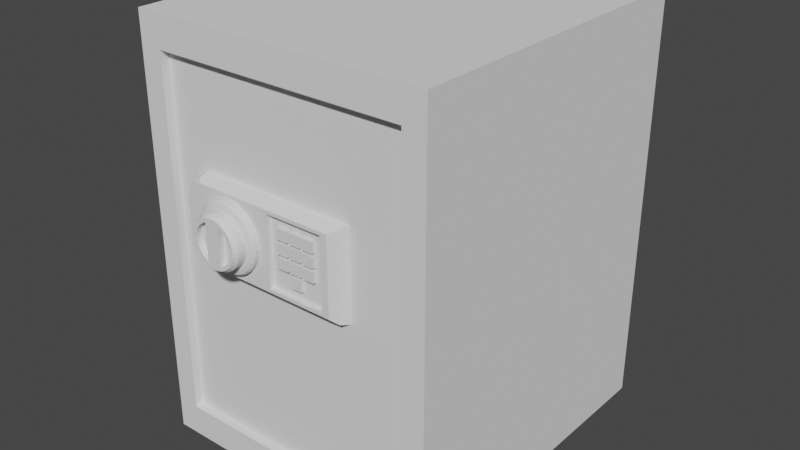 # Source: Safe.blend  (saved by Blender 3.4.6; exported with 4.5.12 LTS)
import bpy
from mathutils import Matrix  # noqa: F401  (used for matrix-valued properties, if any)

bpy.ops.wm.read_factory_settings(use_empty=True)
scene = bpy.context.scene
scene.name = 'Scene'

# ---- collections
col_collection = bpy.data.collections.new('Collection'); scene.collection.children.link(col_collection)

# ---- world
world_world = bpy.data.worlds.new('World'); scene.world = world_world
world_world.use_nodes = True; world_world.node_tree.nodes.clear()
_N = world_world.node_tree.nodes; _L = world_world.node_tree.links
n0 = _N.new('ShaderNodeOutputWorld'); n0.name = 'World Output'; n0.location = (300, 300)
n1 = _N.new('ShaderNodeBackground'); n1.name = 'Background'; n1.location = (10, 300)
n1.inputs[0].default_value = (0.05088, 0.05088, 0.05088, 1.0)
_L.new(n1.outputs[0], n0.inputs[0])
n0.is_active_output = True
world_world.color = (0.05088, 0.05088, 0.05088)
world_world.use_sun_shadow = False
world_world.sun_shadow_jitter_overblur = 0.0

# ---- meshes
me_body = bpy.data.meshes.new('body')
me_body.from_pydata([(-0.1778, 0.0, 0.0022), (-0.1778, 0.0, 0.4971), (-0.1778, 0.3893, 0.0022), (-0.1778, 0.3893, 0.4971), (0.1778, 0.0, 0.0022), (0.1778, 0.0, 0.4971), (0.1778, 0.3893, 0.0022), (0.1778, 0.3893, 0.4971), (-0.1511, 0.0, 0.03932), (-0.1511, 0.0, 0.46), (0.1511, 0.0, 0.46), (0.1511, 0.0, 0.03932), (-0.1511, 0.025, 0.03932), (-0.1511, 0.025, 0.46), (0.1511, 0.025, 0.46), (0.1511, 0.025, 0.03932), (-0.1511, 0.35, 0.03932), (-0.1511, 0.35, 0.46), (0.1511, 0.35, 0.46), (0.1511, 0.35, 0.03932)], [], [(0, 1, 3, 2), (2, 3, 7, 6), (6, 7, 5, 4), (1, 0, 8, 9), (2, 6, 4, 0), (7, 3, 1, 5), (9, 8, 12, 13), (0, 4, 11, 8), (5, 1, 9, 10), (4, 5, 10, 11), (10, 9, 13, 14), (11, 10, 14, 15), (8, 11, 15, 12), (14, 13, 17, 18), (15, 14, 18, 19), (12, 15, 19, 16), (13, 12, 16, 17), (16, 19, 18, 17)])
_uv = me_body.uv_layers.new(name='UVMap')
_uv.uv.foreach_set('vector', [0.375, 0.0, 0.625, 0.0, 0.625, 0.25, 0.375, 0.25, 0.125, 0.5, 0.875, 0.5, 0.625, 0.5, 0.375, 0.5, 0.375, 0.5, 0.625, 0.5, 0.625, 0.75, 0.375, 0.75, 0.625, 0.0, 0.375, 0.0, 0.375, 0.0, 0.625, 0.0, 0.125, 0.5, 0.375, 0.5, 0.375, 0.75, 0.125, 0.75, 0.625, 0.5, 0.875, 0.5, 0.875, 0.75, 0.625, 0.75, 0.625, 0.0, 0.375, 0.0, 0.375, 0.0, 0.625, 0.0, 0.125, 0.75, 0.375, 0.75, 0.375, 0.75, 0.125, 0.75, 0.625, 0.75, 0.875, 0.75, 0.875, 0.75, 0.625, 0.75, 0.375, 0.75, 0.625, 0.75, 0.625, 0.75, 0.375, 0.75, 0.625, 0.75, 0.875, 0.75, 0.875, 0.75, 0.625, 0.75, 0.375, 0.75, 0.625, 0.75, 0.625, 0.75, 0.375, 0.75, 0.125, 0.75, 0.375, 0.75, 0.375, 0.75, 0.125, 0.75, 0.625, 0.75, 0.875, 0.75, 0.875, 0.75, 0.625, 0.75, 0.375, 0.75, 0.625, 0.75, 0.625, 0.75, 0.375, 0.75, 0.125, 0.75, 0.375, 0.75, 0.375, 0.75, 0.125, 0.75, 0.625, 0.0, 0.375, 0.0, 0.375, 0.0, 0.625, 0.0, 0.125, 0.75, 0.375, 0.75, 0.625, 0.75, 0.875, 0.75])
me_body.update()
me_door = bpy.data.meshes.new('door')
me_door.from_pydata([(-0.3023, 0.0, -0.2103), (-0.3023, 0.0, 0.2103), (0.0, 0.0, 0.2103), (0.0, 0.0, -0.2103), (-0.3023, 0.05, -0.2103), (-0.3023, 0.05, 0.2103), (0.0, 0.05, 0.2103), (0.0, 0.05, -0.2103), (0.0, 0.0, 0.0)], [], [(7, 4, 5, 6), (3, 7, 6, 2, 8), (0, 4, 7, 3), (1, 5, 4, 0), (2, 6, 5, 1), (0, 3, 8, 2, 1)])
_uv = me_door.uv_layers.new(name='UVMap')
_uv.uv.foreach_set('vector', [0.375, 0.75, 0.375, 1.0, 0.625, 1.0, 0.625, 0.75, 0.375, 0.75, 0.375, 0.75, 0.625, 0.75, 0.625, 0.75, 0.5, 0.75, 0.375, 1.0, 0.375, 1.0, 0.375, 0.75, 0.375, 0.75, 0.625, 1.0, 0.625, 1.0, 0.375, 1.0, 0.375, 1.0, 0.625, 0.75, 0.625, 0.75, 0.625, 1.0, 0.625, 1.0, 0.375, 1.0, 0.375, 0.75, 0.5, 0.75, 0.625, 0.75, 0.625, 1.0])
me_door.update()
me_control_panel = bpy.data.meshes.new('control_panel')
me_control_panel.from_pydata([(-0.07217, 0.008321, -0.04783), (-0.07217, 0.008321, 0.04783), (0.09809, 0.008321, -0.04783), (0.09809, 0.008321, 0.04783), (-0.08589, -0.001679, -0.03408), (-0.08114, -0.001679, -0.03976), (-0.08589, -0.001679, 0.03408), (-0.08717, 0.008321, 0.03587), (-0.08827, -0.001679, 0.0284), (0.09386, -0.001679, 0.04544), (-0.08717, 0.008321, -0.03587), (-0.08217, 0.008321, 0.04185), (0.09386, -0.001679, -0.04544), (-0.07164, -0.001679, -0.04544), (-0.08967, 0.008321, -0.0299), (-0.08967, 0.008321, 0.0299), (-0.07164, -0.001679, 0.04544), (-0.08114, -0.001679, 0.03976), (-0.08217, 0.008321, -0.04185), (-0.08827, -0.001679, -0.0284), (-0.08346, -0.006679, -0.03067), (-0.0856, -0.006679, -0.02556), (-0.08346, -0.006679, 0.03067), (-0.07919, -0.006679, 0.03578), (-0.0856, -0.006679, 0.02556), (0.08581, -0.006679, 0.0409), (-0.07064, -0.006679, 0.0409), (-0.07064, -0.006679, -0.0409), (0.08581, -0.006679, -0.0409), (-0.07919, -0.006679, -0.03578), (-0.07064, -0.006679, -1.49e-08), (0.007586, -0.006679, 0.0409), (0.007586, -0.006679, -0.0409), (0.01541, -0.006679, -0.03726), (0.07799, -0.006679, -0.03726), (0.07799, -0.006679, 0.03726), (0.01541, -0.006679, 0.03726), (0.01541, -0.001679, -0.03726), (0.07799, -0.001679, -0.03726), (0.07799, -0.001679, 0.03726), (0.01541, -0.001679, 0.03726), (0.02167, -0.001679, -0.03072), (0.07173, -0.001679, -0.03072), (0.07173, -0.001679, 0.03072), (0.02167, -0.001679, 0.03072), (-0.07064, -0.006679, 0.0409), (-0.07064, -0.006679, -0.0409), (-0.07064, -0.006679, 2.98e-07), (0.007586, -0.006679, 0.0409), (0.007586, -0.006679, -0.0409)], [], [(13, 12, 28, 32, 27), (3, 1, 16, 9), (15, 14, 19, 8), (2, 3, 9, 12), (10, 18, 5, 4), (1, 11, 17, 16), (7, 15, 8, 6), (14, 10, 4, 19), (11, 7, 6, 17), (18, 0, 13, 5), (0, 2, 12, 13), (5, 13, 27, 29), (16, 17, 23, 26), (12, 9, 25, 28), (6, 8, 24, 22), (8, 19, 21, 24), (19, 4, 20, 21), (9, 16, 26, 31, 25), (4, 5, 29, 20), (17, 6, 22, 23), (26, 23, 30), (23, 22, 30), (22, 24, 30), (24, 21, 30), (21, 20, 30), (20, 29, 30), (27, 30, 29), (28, 25, 35, 34), (35, 36, 40, 39), (32, 28, 34, 33), (31, 32, 33, 36), (25, 31, 36, 35), (40, 37, 41, 44), (33, 34, 38, 37), (36, 33, 37, 40), (34, 35, 39, 38), (38, 39, 43, 42), (39, 40, 44, 43), (37, 38, 42, 41), (48, 45, 47, 46, 49)])
_uv = me_control_panel.uv_layers.new(name='UVMap')
_uv.uv.foreach_set('vector', [0.0, 0.0, 0.0, 0.0, 0.0, 0.0, 0.0, 0.0, 0.0, 0.0, 0.0, 0.0, 0.0, 0.0, 0.0, 0.0, 0.0, 0.0, 0.0, 0.0, 0.0, 0.0, 0.0, 0.0, 0.0, 0.0, 0.0, 0.0, 0.0, 0.0, 0.0, 0.0, 0.0, 0.0, 0.0, 0.0, 0.0, 0.0, 0.0, 0.0, 0.0, 0.0, 0.0, 0.0, 0.0, 0.0, 0.0, 0.0, 0.0, 0.0, 0.0, 0.0, 0.0, 0.0, 0.0, 0.0, 0.0, 0.0, 0.0, 0.0, 0.0, 0.0, 0.0, 0.0, 0.0, 0.0, 0.0, 0.0, 0.0, 0.0, 0.0, 0.0, 0.0, 0.0, 0.0, 0.0, 0.0, 0.0, 0.0, 0.0, 0.0, 0.0, 0.0, 0.0, 0.0, 0.0, 0.0, 0.0, 0.0, 0.0, 0.0, 0.0, 0.0, 0.0, 0.0, 0.0, 0.0, 0.0, 0.0, 0.0, 0.0, 0.0, 0.0, 0.0, 0.0, 0.0, 0.0, 0.0, 0.0, 0.0, 0.0, 0.0, 0.0, 0.0, 0.0, 0.0, 0.0, 0.0, 0.0, 0.0, 0.0, 0.0, 0.0, 0.0, 0.0, 0.0, 0.0, 0.0, 0.0, 0.0, 0.0, 0.0, 0.0, 0.0, 0.0, 0.0, 0.0, 0.0, 0.0, 0.0, 0.0, 0.0, 0.0, 0.0, 0.0, 0.0, 0.0, 0.0, 0.0, 0.0, 0.0, 0.0, 0.0, 0.0, 0.0, 0.0, 0.0, 0.0, 0.0, 0.0, 0.0, 0.0, 0.0, 0.0, 0.0, 0.0, 0.0, 0.0, 0.0, 0.0, 0.0, 0.0, 0.0, 0.0, 0.0, 0.0, 0.0, 0.0, 0.0, 0.0, 0.0, 0.0, 0.0, 0.0, 0.0, 0.0, 0.0, 0.0, 0.0, 0.0, 0.0, 0.0, 0.0, 0.0, 0.0, 0.0, 0.0, 0.0, 0.0, 0.0, 0.0, 0.0, 0.0, 0.0, 0.0, 0.0, 0.0, 0.0, 0.0, 0.0, 0.0, 0.0, 0.0, 0.0, 0.0, 0.0, 0.0, 0.0, 0.0, 0.0, 0.0, 0.0, 0.0, 0.0, 0.0, 0.0, 0.0, 0.0, 0.0, 0.0, 0.0, 0.0, 0.0, 0.0, 0.0, 0.0, 0.0, 0.0, 0.0, 0.0, 0.0, 0.0, 0.0, 0.0, 0.0, 0.0, 0.0, 0.0, 0.0, 0.0, 0.0, 0.0, 0.0, 0.0, 0.0, 0.0, 0.0, 0.0, 0.0, 0.0, 0.0, 0.0, 0.0, 0.0, 0.0, 0.0, 0.0, 0.0, 0.0, 0.0, 0.0, 0.0, 0.0, 0.0, 0.0, 0.0, 0.0, 0.0, 0.0, 0.0, 0.0, 0.0, 0.0, 0.0, 0.0, 0.0, 0.0, 0.0, 0.0, 0.0, 0.0, 0.0, 0.0, 0.0, 0.0, 0.0, 0.0, 0.0, 0.0, 0.0, 0.0, 0.0, 0.0, 0.0, 0.0, 0.0, 0.0, 0.0, 0.0, 0.0, 0.0, 0.0])
me_control_panel.update()
me_numpad = bpy.data.meshes.new('numpad')
me_numpad.from_pydata([(-0.02503, -1.863e-09, -0.02807), (0.02503, -1.863e-09, -0.02807), (0.02503, -1.863e-09, 0.03337), (-0.02503, -1.863e-09, 0.03337), (-0.02093, -1.863e-09, -0.02807), (-0.01502, -1.863e-09, -0.02807), (-0.009104, -1.863e-09, -0.02807), (-0.005915, -1.863e-09, -0.02807), (2.98e-08, -1.863e-09, -0.02807), (0.005915, -1.863e-09, -0.02807), (0.009104, -1.863e-09, -0.02807), (0.01502, -1.863e-09, -0.02807), (0.02093, -1.863e-09, -0.02807), (0.02093, -1.863e-09, 0.03337), (0.01502, -1.863e-09, 0.03337), (0.009104, -1.863e-09, 0.03337), (0.005915, -1.863e-09, 0.03337), (4.47e-08, -1.863e-09, 0.03337), (-0.005915, -1.863e-09, 0.03337), (-0.009103, -1.863e-09, 0.03337), (-0.01502, -1.863e-09, 0.03337), (-0.02093, -1.863e-09, 0.03337), (0.02503, -1.863e-09, -0.01354), (0.02503, -1.863e-09, -0.01037), (0.02503, -1.863e-09, -0.004705), (0.02503, -1.863e-09, 0.000963), (0.02503, -1.863e-09, 0.003904), (0.02503, -1.863e-09, 0.009572), (0.02503, -1.863e-09, 0.01524), (0.02503, -1.863e-09, 0.01818), (0.02503, -1.863e-09, 0.02385), (0.02503, -1.863e-09, 0.02952), (-0.02503, -1.863e-09, 0.02952), (-0.02503, -1.863e-09, 0.02385), (-0.02503, -1.863e-09, 0.01818), (-0.02503, -1.863e-09, 0.01524), (-0.02503, -1.863e-09, 0.009572), (-0.02503, -1.863e-09, 0.003904), (-0.02503, -1.863e-09, 0.000963), (-0.02503, -1.863e-09, -0.004705), (-0.02503, -1.863e-09, -0.01037), (-0.02503, -1.863e-09, -0.01354), (-0.02093, -1.863e-09, -0.01354), (-0.02093, -1.863e-09, -0.01037), (-0.02093, -1.863e-09, -0.004705), (-0.02093, -1.863e-09, 0.000963), (-0.02093, -1.863e-09, 0.003904), (-0.02093, -1.863e-09, 0.009572), (-0.02093, -1.863e-09, 0.01524), (-0.02093, -1.863e-09, 0.01818), (-0.02093, -1.863e-09, 0.02385), (-0.02093, -1.863e-09, 0.02952), (-0.01502, -1.863e-09, -0.01354), (-0.01502, -1.863e-09, -0.01037), (-0.01502, -1.863e-09, 0.000963), (-0.01502, -1.863e-09, 0.003904), (-0.01502, -1.863e-09, 0.01524), (-0.01502, -1.863e-09, 0.01818), (-0.01502, -1.863e-09, 0.02952), (-0.009104, -1.863e-09, -0.01354), (-0.009104, -1.863e-09, -0.01037), (-0.009104, -1.863e-09, -0.004705), (-0.009104, -1.863e-09, 0.000963), (-0.009104, -1.863e-09, 0.003904), (-0.009104, -1.863e-09, 0.009572), (-0.009104, -1.863e-09, 0.01524), (-0.009104, -1.863e-09, 0.01818), (-0.009103, -1.863e-09, 0.02385), (-0.009103, -1.863e-09, 0.02952), (-0.005915, -1.863e-09, -0.01354), (-0.005915, -1.863e-09, -0.01037), (-0.005915, -1.863e-09, -0.004705), (-0.005915, -1.863e-09, 0.000963), (-0.005915, -1.863e-09, 0.003904), (-0.005915, -1.863e-09, 0.009572), (-0.005915, -1.863e-09, 0.01524), (-0.005915, -1.863e-09, 0.01818), (-0.005915, -1.863e-09, 0.02385), (-0.005915, -1.863e-09, 0.02952), (2.98e-08, -1.863e-09, -0.01354), (2.98e-08, -1.863e-09, -0.01037), (2.98e-08, -1.863e-09, 0.000963), (2.98e-08, -1.863e-09, 0.003904), (2.98e-08, -1.863e-09, 0.01524), (2.98e-08, -1.863e-09, 0.01818), (4.47e-08, -1.863e-09, 0.02952), (0.005915, -1.863e-09, -0.01354), (0.005915, -1.863e-09, -0.01037), (0.005915, -1.863e-09, -0.004705), (0.005915, -1.863e-09, 0.000963), (0.005915, -1.863e-09, 0.003904), (0.005915, -1.863e-09, 0.009572), (0.005915, -1.863e-09, 0.01524), (0.005915, -1.863e-09, 0.01818), (0.005915, -1.863e-09, 0.02385), (0.005915, -1.863e-09, 0.02952), (0.009104, -1.863e-09, -0.01354), (0.009104, -1.863e-09, -0.01037), (0.009104, -1.863e-09, -0.004705), (0.009104, -1.863e-09, 0.000963), (0.009104, -1.863e-09, 0.003904), (0.009104, -1.863e-09, 0.009572), (0.009104, -1.863e-09, 0.01524), (0.009104, -1.863e-09, 0.01818), (0.009104, -1.863e-09, 0.02385), (0.009104, -1.863e-09, 0.02952), (0.01502, -1.863e-09, -0.01354), (0.01502, -1.863e-09, -0.01037), (0.01502, -1.863e-09, 0.000963), (0.01502, -1.863e-09, 0.003904), (0.01502, -1.863e-09, 0.01524), (0.01502, -1.863e-09, 0.01818), (0.01502, -1.863e-09, 0.02952), (0.02093, -1.863e-09, -0.01354), (0.02093, -1.863e-09, -0.01037), (0.02093, -1.863e-09, -0.004705), (0.02093, -1.863e-09, 0.000963), (0.02093, -1.863e-09, 0.003904), (0.02093, -1.863e-09, 0.009572), (0.02093, -1.863e-09, 0.01524), (0.02093, -1.863e-09, 0.01818), (0.02093, -1.863e-09, 0.02385), (0.02093, -1.863e-09, 0.02952), (-0.02503, -1.863e-09, -0.01914), (-0.02503, -1.863e-09, -0.02497), (0.02503, -1.863e-09, -0.02497), (0.02503, -1.863e-09, -0.01914), (-0.02093, -1.863e-09, -0.02497), (-0.02093, -1.863e-09, -0.01914), (-0.01502, -1.863e-09, -0.02497), (-0.009104, -1.863e-09, -0.02497), (-0.009104, -1.863e-09, -0.01914), (-0.005915, -1.863e-09, -0.02497), (-0.005915, -1.863e-09, -0.01914), (2.98e-08, -1.863e-09, -0.02497), (0.005915, -1.863e-09, -0.02497), (0.005915, -1.863e-09, -0.01914), (0.009104, -1.863e-09, -0.02497), (0.009104, -1.863e-09, -0.01914), (0.01502, -1.863e-09, -0.02497), (0.02093, -1.863e-09, -0.02497), (0.02093, -1.863e-09, -0.01914)], [], [(122, 31, 2, 13), (32, 51, 21, 3), (51, 58, 20, 21), (58, 68, 19, 20), (68, 78, 18, 19), (78, 85, 17, 18), (85, 95, 16, 17), (95, 105, 15, 16), (105, 112, 14, 15), (112, 122, 13, 14), (106, 113, 114, 107), (108, 116, 117, 109), (110, 119, 120, 111), (96, 106, 107, 97), (99, 108, 109, 100), (102, 110, 111, 103), (136, 138, 96, 86), (86, 96, 97, 87), (87, 97, 98, 88), (88, 98, 99, 89), (89, 99, 100, 90), (90, 100, 101, 91), (91, 101, 102, 92), (92, 102, 103, 93), (93, 103, 104, 94), (94, 104, 105, 95), (79, 86, 87, 80), (81, 89, 90, 82), (83, 92, 93, 84), (69, 79, 80, 70), (72, 81, 82, 73), (75, 83, 84, 76), (131, 133, 69, 59), (59, 69, 70, 60), (60, 70, 71, 61), (61, 71, 72, 62), (62, 72, 73, 63), (63, 73, 74, 64), (64, 74, 75, 65), (65, 75, 76, 66), (66, 76, 77, 67), (67, 77, 78, 68), (52, 59, 60, 53), (54, 62, 63, 55), (56, 65, 66, 57), (42, 52, 53, 43), (45, 54, 55, 46), (48, 56, 57, 49), (123, 128, 42, 41), (41, 42, 43, 40), (40, 43, 44, 39), (39, 44, 45, 38), (38, 45, 46, 37), (37, 46, 47, 36), (36, 47, 48, 35), (35, 48, 49, 34), (34, 49, 50, 33), (33, 50, 51, 32), (141, 126, 22, 113), (113, 22, 23, 114), (114, 23, 24, 115), (115, 24, 25, 116), (116, 25, 26, 117), (117, 26, 27, 118), (118, 27, 28, 119), (119, 28, 29, 120), (120, 29, 30, 121), (121, 30, 31, 122), (12, 1, 125, 140), (140, 125, 126, 141), (0, 4, 127, 124), (124, 127, 128, 123), (4, 5, 129, 127), (5, 6, 130, 129), (6, 7, 132, 130), (130, 132, 133, 131), (7, 8, 134, 132), (8, 9, 135, 134), (9, 10, 137, 135), (135, 137, 138, 136), (10, 11, 139, 137), (11, 12, 140, 139), (42, 128, 127, 129, 130, 131, 59, 52), (96, 138, 137, 139, 140, 141, 113, 106)])
_uv = me_numpad.uv_layers.new(name='UVMap')
_uv.uv.foreach_set('vector', [0.0, 0.0, 0.0, 0.0, 0.0, 0.0, 0.0, 0.0, 0.0, 0.0, 0.0, 0.0, 0.0, 0.0, 0.0, 0.0, 0.0, 0.0, 0.0, 0.0, 0.0, 0.0, 0.0, 0.0, 0.0, 0.0, 0.0, 0.0, 0.0, 0.0, 0.0, 0.0, 0.0, 0.0, 0.0, 0.0, 0.0, 0.0, 0.0, 0.0, 0.0, 0.0, 0.0, 0.0, 0.0, 0.0, 0.0, 0.0, 0.0, 0.0, 0.0, 0.0, 0.0, 0.0, 0.0, 0.0, 0.0, 0.0, 0.0, 0.0, 0.0, 0.0, 0.0, 0.0, 0.0, 0.0, 0.0, 0.0, 0.0, 0.0, 0.0, 0.0, 0.0, 0.0, 0.0, 0.0, 0.0, 0.0, 0.0, 0.0, 0.0, 0.0, 0.0, 0.0, 0.0, 0.0, 0.0, 0.0, 0.0, 0.0, 0.0, 0.0, 0.0, 0.0, 0.0, 0.0, 0.0, 0.0, 0.0, 0.0, 0.0, 0.0, 0.0, 0.0, 0.0, 0.0, 0.0, 0.0, 0.0, 0.0, 0.0, 0.0, 0.0, 0.0, 0.0, 0.0, 0.0, 0.0, 0.0, 0.0, 0.0, 0.0, 0.0, 0.0, 0.0, 0.0, 0.0, 0.0, 0.0, 0.0, 0.0, 0.0, 0.0, 0.0, 0.0, 0.0, 0.0, 0.0, 0.0, 0.0, 0.0, 0.0, 0.0, 0.0, 0.0, 0.0, 0.0, 0.0, 0.0, 0.0, 0.0, 0.0, 0.0, 0.0, 0.0, 0.0, 0.0, 0.0, 0.0, 0.0, 0.0, 0.0, 0.0, 0.0, 0.0, 0.0, 0.0, 0.0, 0.0, 0.0, 0.0, 0.0, 0.0, 0.0, 0.0, 0.0, 0.0, 0.0, 0.0, 0.0, 0.0, 0.0, 0.0, 0.0, 0.0, 0.0, 0.0, 0.0, 0.0, 0.0, 0.0, 0.0, 0.0, 0.0, 0.0, 0.0, 0.0, 0.0, 0.0, 0.0, 0.0, 0.0, 0.0, 0.0, 0.0, 0.0, 0.0, 0.0, 0.0, 0.0, 0.0, 0.0, 0.0, 0.0, 0.0, 0.0, 0.0, 0.0, 0.0, 0.0, 0.0, 0.0, 0.0, 0.0, 0.0, 0.0, 0.0, 0.0, 0.0, 0.0, 0.0, 0.0, 0.0, 0.0, 0.0, 0.0, 0.0, 0.0, 0.0, 0.0, 0.0, 0.0, 0.0, 0.0, 0.0, 0.0, 0.0, 0.0, 0.0, 0.0, 0.0, 0.0, 0.0, 0.0, 0.0, 0.0, 0.0, 0.0, 0.0, 0.0, 0.0, 0.0, 0.0, 0.0, 0.0, 0.0, 0.0, 0.0, 0.0, 0.0, 0.0, 0.0, 0.0, 0.0, 0.0, 0.0, 0.0, 0.0, 0.0, 0.0, 0.0, 0.0, 0.0, 0.0, 0.0, 0.0, 0.0, 0.0, 0.0, 0.0, 0.0, 0.0, 0.0, 0.0, 0.0, 0.0, 0.0, 0.0, 0.0, 0.0, 0.0, 0.0, 0.0, 0.0, 0.0, 0.0, 0.0, 0.0, 0.0, 0.0, 0.0, 0.0, 0.0, 0.0, 0.0, 0.0, 0.0, 0.0, 0.0, 0.0, 0.0, 0.0, 0.0, 0.0, 0.0, 0.0, 0.0, 0.0, 0.0, 0.0, 0.0, 0.0, 0.0, 0.0, 0.0, 0.0, 0.0, 0.0, 0.0, 0.0, 0.0, 0.0, 0.0, 0.0, 0.0, 0.0, 0.0, 0.0, 0.0, 0.0, 0.0, 0.0, 0.0, 0.0, 0.0, 0.0, 0.0, 0.0, 0.0, 0.0, 0.0, 0.0, 0.0, 0.0, 0.0, 0.0, 0.0, 0.0, 0.0, 0.0, 0.0, 0.0, 0.0, 0.0, 0.0, 0.0, 0.0, 0.0, 0.0, 0.0, 0.0, 0.0, 0.0, 0.0, 0.0, 0.0, 0.0, 0.0, 0.0, 0.0, 0.0, 0.0, 0.0, 0.0, 0.0, 0.0, 0.0, 0.0, 0.0, 0.0, 0.0, 0.0, 0.0, 0.0, 0.0, 0.0, 0.0, 0.0, 0.0, 0.0, 0.0, 0.0, 0.0, 0.0, 0.0, 0.0, 0.0, 0.0, 0.0, 0.0, 0.0, 0.0, 0.0, 0.0, 0.0, 0.0, 0.0, 0.0, 0.0, 0.0, 0.0, 0.0, 0.0, 0.0, 0.0, 0.0, 0.0, 0.0, 0.0, 0.0, 0.0, 0.0, 0.0, 0.0, 0.0, 0.0, 0.0, 0.0, 0.0, 0.0, 0.0, 0.0, 0.0, 0.0, 0.0, 0.0, 0.0, 0.0, 0.0, 0.0, 0.0, 0.0, 0.0, 0.0, 0.0, 0.0, 0.0, 0.0, 0.0, 0.0, 0.0, 0.0, 0.0, 0.0, 0.0, 0.0, 0.0, 0.0, 0.0, 0.0, 0.0, 0.0, 0.0, 0.0, 0.0, 0.0, 0.0, 0.0, 0.0, 0.0, 0.0, 0.0, 0.0, 0.0, 0.0, 0.0, 0.0, 0.0, 0.0, 0.0, 0.0, 0.0, 0.0, 0.0, 0.0, 0.0, 0.0, 0.0, 0.0, 0.0, 0.0, 0.0, 0.0, 0.0, 0.0, 0.0, 0.0, 0.0, 0.0, 0.0, 0.0, 0.0, 0.0, 0.0, 0.0, 0.0, 0.0, 0.0, 0.0, 0.0, 0.0, 0.0, 0.0, 0.0, 0.0, 0.0, 0.0, 0.0, 0.0, 0.0, 0.0, 0.0, 0.0, 0.0, 0.0, 0.0, 0.0, 0.0, 0.0, 0.0, 0.0, 0.0, 0.0, 0.0, 0.0, 0.0, 0.0, 0.0, 0.0, 0.0, 0.0, 0.0, 0.0, 0.0, 0.0, 0.0, 0.0, 0.0, 0.0, 0.0, 0.0, 0.0, 0.0, 0.0, 0.0, 0.0, 0.0, 0.0, 0.0, 0.0, 0.0, 0.0, 0.0, 0.0, 0.0, 0.0, 0.0, 0.0, 0.0, 0.0, 0.0, 0.0, 0.0, 0.0, 0.0, 0.0, 0.0, 0.0, 0.0, 0.0, 0.0, 0.0, 0.0, 0.0, 0.0, 0.0, 0.0, 0.0, 0.0, 0.0, 0.0, 0.0, 0.0, 0.0, 0.0, 0.0, 0.0, 0.0, 0.0, 0.0, 0.0, 0.0, 0.0, 0.0, 0.0, 0.0, 0.0, 0.0, 0.0, 0.0, 0.0, 0.0, 0.0, 0.0, 0.0, 0.0, 0.0, 0.0, 0.0, 0.0, 0.0, 0.0, 0.0, 0.0, 0.0, 0.0, 0.0, 0.0, 0.0, 0.0, 0.0, 0.0, 0.0, 0.0, 0.0, 0.0, 0.0, 0.0, 0.0, 0.0, 0.0, 0.0, 0.0, 0.0, 0.0, 0.0, 0.0, 0.0, 0.0, 0.0, 0.0, 0.0, 0.0, 0.0, 0.0, 0.0, 0.0, 0.0, 0.0, 0.0, 0.0, 0.0, 0.0, 0.0, 0.0, 0.0, 0.0, 0.0])
me_numpad.update()
me_circle = bpy.data.meshes.new('Circle')
me_circle.from_pydata([(0.0, 1.0, 0.0), (-0.1951, 0.9808, 0.0), (-0.3827, 0.9239, 0.0), (-0.5556, 0.8315, 0.0), (-0.7071, 0.7071, 0.0), (-0.8315, 0.5556, 0.0), (-0.9239, 0.3827, 0.0), (-0.9808, 0.1951, 0.0), (-1.0, 0.0, 0.0), (-0.9808, -0.1951, 0.0), (-0.9239, -0.3827, 0.0), (-0.8315, -0.5556, 0.0), (-0.7071, -0.7071, 0.0), (-0.5556, -0.8315, 0.0), (-0.3827, -0.9239, 0.0), (-0.1951, -0.9808, 0.0), (0.0, -1.0, 0.0), (0.1951, -0.9808, 0.0), (0.3827, -0.9239, 0.0), (0.5556, -0.8315, 0.0), (0.7071, -0.7071, 0.0), (0.8315, -0.5556, 0.0), (0.9239, -0.3827, 0.0), (0.9808, -0.1951, 0.0), (1.0, 0.0, 0.0), (0.9808, 0.1951, 0.0), (0.9239, 0.3827, 0.0), (0.8315, 0.5556, 0.0), (0.7071, 0.7071, 0.0), (0.5556, 0.8315, 0.0), (0.3827, 0.9239, 0.0), (0.1951, 0.9808, 0.0), (0.0, 1.0, -0.005), (-0.1951, 0.9808, -0.005), (-0.3827, 0.9239, -0.005), (-0.5556, 0.8315, -0.005), (-0.7071, 0.7071, -0.005), (-0.8315, 0.5556, -0.005), (-0.9239, 0.3827, -0.005), (-0.9808, 0.1951, -0.005), (-1.0, 5.464e-09, -0.005), (-0.9808, -0.1951, -0.005), (-0.9239, -0.3827, -0.005), (-0.8315, -0.5556, -0.005), (-0.7071, -0.7071, -0.005), (-0.5556, -0.8315, -0.005), (-0.3827, -0.9239, -0.005), (-0.1951, -0.9808, -0.005), (0.0, -1.0, -0.005), (0.1951, -0.9808, -0.005), (0.3827, -0.9239, -0.005), (0.5556, -0.8315, -0.005), (0.7071, -0.7071, -0.005), (0.8315, -0.5556, -0.005), (0.9239, -0.3827, -0.005), (0.9808, -0.1951, -0.005), (1.0, 5.464e-09, -0.005), (0.9808, 0.1951, -0.005), (0.9239, 0.3827, -0.005), (0.8315, 0.5556, -0.005), (0.7071, 0.7071, -0.005), (0.5556, 0.8315, -0.005), (0.3827, 0.9239, -0.005), (0.1951, 0.9808, -0.005), (-0.1853, 0.9317, -0.0075), (-1.192e-08, 0.95, -0.0075), (-0.3635, 0.8777, -0.0075), (-0.5278, 0.7899, -0.0075), (-0.6718, 0.6718, -0.0075), (-0.7899, 0.5278, -0.0075), (-0.8777, 0.3635, -0.0075), (-0.9317, 0.1853, -0.0075), (-0.95, -4.135e-09, -0.0075), (-0.9317, -0.1853, -0.0075), (-0.8777, -0.3635, -0.0075), (-0.7899, -0.5278, -0.0075), (-0.6718, -0.6718, -0.0075), (-0.5278, -0.7899, -0.0075), (-0.3635, -0.8777, -0.0075), (-0.1853, -0.9317, -0.0075), (-1.192e-08, -0.95, -0.0075), (0.1853, -0.9317, -0.0075), (0.3635, -0.8777, -0.0075), (0.5278, -0.7899, -0.0075), (0.6718, -0.6718, -0.0075), (0.7899, -0.5278, -0.0075), (0.8777, -0.3635, -0.0075), (0.9317, -0.1853, -0.0075), (0.95, -4.135e-09, -0.0075), (0.9317, 0.1853, -0.0075), (0.8777, 0.3635, -0.0075), (0.7899, 0.5278, -0.0075), (0.6718, 0.6718, -0.0075), (0.5278, 0.7899, -0.0075), (0.3635, 0.8777, -0.0075), (0.1853, 0.9317, -0.0075), (-0.1668, 0.8386, -0.00875), (-2.265e-08, 0.855, -0.00875), (-0.3272, 0.7899, -0.00875), (-0.475, 0.7109, -0.00875), (-0.6046, 0.6046, -0.00875), (-0.7109, 0.475, -0.00875), (-0.7899, 0.3272, -0.00875), (-0.8386, 0.1668, -0.00875), (-0.855, -2.62e-08, -0.00875), (-0.8386, -0.1668, -0.00875), (-0.7899, -0.3272, -0.00875), (-0.7109, -0.475, -0.00875), (-0.6046, -0.6046, -0.00875), (-0.475, -0.7109, -0.00875), (-0.3272, -0.7899, -0.00875), (-0.1668, -0.8386, -0.00875), (-2.265e-08, -0.855, -0.00875), (0.1668, -0.8386, -0.00875), (0.3272, -0.7899, -0.00875), (0.475, -0.7109, -0.00875), (0.6046, -0.6046, -0.00875), (0.7109, -0.475, -0.00875), (0.7899, -0.3272, -0.00875), (0.8386, -0.1668, -0.00875), (0.855, -2.62e-08, -0.00875), (0.8386, 0.1668, -0.00875), (0.7899, 0.3272, -0.00875), (0.7109, 0.475, -0.00875), (0.6046, 0.6046, -0.00875), (0.475, 0.7109, -0.00875), (0.3272, 0.7899, -0.00875), (0.1668, 0.8386, -0.00875), (-0.1501, 0.7547, -0.00875), (-8.464e-09, 0.7695, -0.00875), (-0.2945, 0.7109, -0.00875), (-0.4275, 0.6398, -0.00875), (-0.5441, 0.5441, -0.00875), (-0.6398, 0.4275, -0.00875), (-0.7109, 0.2945, -0.00875), (-0.7547, 0.1501, -0.00875), (-0.7695, -2.358e-08, -0.00875), (-0.7547, -0.1501, -0.00875), (-0.7109, -0.2945, -0.00875), (-0.6398, -0.4275, -0.00875), (-0.5441, -0.5441, -0.00875), (-0.4275, -0.6398, -0.00875), (-0.2945, -0.7109, -0.00875), (-0.1501, -0.7547, -0.00875), (-8.464e-09, -0.7695, -0.00875), (0.1501, -0.7547, -0.00875), (0.2945, -0.7109, -0.00875), (0.4275, -0.6398, -0.00875), (0.5441, -0.5441, -0.00875), (0.6398, -0.4275, -0.00875), (0.7109, -0.2945, -0.00875), (0.7547, -0.1501, -0.00875), (0.7695, -2.358e-08, -0.00875), (0.7547, 0.1501, -0.00875), (0.7109, 0.2945, -0.00875), (0.6398, 0.4275, -0.00875), (0.5441, 0.5441, -0.00875), (0.4275, 0.6398, -0.00875), (0.2945, 0.7109, -0.00875), (0.1501, 0.7547, -0.00875)], [], [(22, 54, 55, 23), (9, 41, 42, 10), (23, 55, 56, 24), (10, 42, 43, 11), (24, 56, 57, 25), (11, 43, 44, 12), (25, 57, 58, 26), (12, 44, 45, 13), (26, 58, 59, 27), (13, 45, 46, 14), (0, 32, 33, 1), (27, 59, 60, 28), (14, 46, 47, 15), (1, 33, 34, 2), (28, 60, 61, 29), (15, 47, 48, 16), (2, 34, 35, 3), (29, 61, 62, 30), (16, 48, 49, 17), (3, 35, 36, 4), (30, 62, 63, 31), (17, 49, 50, 18), (4, 36, 37, 5), (31, 63, 32, 0), (18, 50, 51, 19), (5, 37, 38, 6), (19, 51, 52, 20), (6, 38, 39, 7), (20, 52, 53, 21), (7, 39, 40, 8), (21, 53, 54, 22), (8, 40, 41, 9), (63, 62, 94, 95), (85, 84, 116, 117), (50, 49, 81, 82), (37, 36, 68, 69), (32, 63, 95, 65), (51, 50, 82, 83), (38, 37, 69, 70), (52, 51, 83, 84), (39, 38, 70, 71), (53, 52, 84, 85), (40, 39, 71, 72), (54, 53, 85, 86), (41, 40, 72, 73), (55, 54, 86, 87), (42, 41, 73, 74), (56, 55, 87, 88), (43, 42, 74, 75), (57, 56, 88, 89), (44, 43, 75, 76), (58, 57, 89, 90), (45, 44, 76, 77), (59, 58, 90, 91), (46, 45, 77, 78), (33, 32, 65, 64), (60, 59, 91, 92), (47, 46, 78, 79), (34, 33, 64, 66), (61, 60, 92, 93), (48, 47, 79, 80), (35, 34, 66, 67), (62, 61, 93, 94), (49, 48, 80, 81), (36, 35, 67, 68), (104, 103, 135, 136), (72, 71, 103, 104), (86, 85, 117, 118), (73, 72, 104, 105), (87, 86, 118, 119), (74, 73, 105, 106), (88, 87, 119, 120), (75, 74, 106, 107), (89, 88, 120, 121), (76, 75, 107, 108), (90, 89, 121, 122), (77, 76, 108, 109), (91, 90, 122, 123), (78, 77, 109, 110), (64, 65, 97, 96), (92, 91, 123, 124), (79, 78, 110, 111), (66, 64, 96, 98), (93, 92, 124, 125), (80, 79, 111, 112), (67, 66, 98, 99), (94, 93, 125, 126), (81, 80, 112, 113), (68, 67, 99, 100), (95, 94, 126, 127), (82, 81, 113, 114), (69, 68, 100, 101), (65, 95, 127, 97), (83, 82, 114, 115), (70, 69, 101, 102), (84, 83, 115, 116), (71, 70, 102, 103), (118, 117, 149, 150), (105, 104, 136, 137), (119, 118, 150, 151), (106, 105, 137, 138), (120, 119, 151, 152), (107, 106, 138, 139), (121, 120, 152, 153), (108, 107, 139, 140), (122, 121, 153, 154), (109, 108, 140, 141), (123, 122, 154, 155), (110, 109, 141, 142), (96, 97, 129, 128), (124, 123, 155, 156), (111, 110, 142, 143), (98, 96, 128, 130), (125, 124, 156, 157), (112, 111, 143, 144), (99, 98, 130, 131), (126, 125, 157, 158), (113, 112, 144, 145), (100, 99, 131, 132), (127, 126, 158, 159), (114, 113, 145, 146), (101, 100, 132, 133), (97, 127, 159, 129), (115, 114, 146, 147), (102, 101, 133, 134), (116, 115, 147, 148), (103, 102, 134, 135), (117, 116, 148, 149)])
_uv = me_circle.uv_layers.new(name='UVMap')
_uv.uv.foreach_set('vector', [0.0, 0.0, 0.0, 0.0, 0.0, 0.0, 0.0, 0.0, 0.0, 0.0, 0.0, 0.0, 0.0, 0.0, 0.0, 0.0, 0.0, 0.0, 0.0, 0.0, 0.0, 0.0, 0.0, 0.0, 0.0, 0.0, 0.0, 0.0, 0.0, 0.0, 0.0, 0.0, 0.0, 0.0, 0.0, 0.0, 0.0, 0.0, 0.0, 0.0, 0.0, 0.0, 0.0, 0.0, 0.0, 0.0, 0.0, 0.0, 0.0, 0.0, 0.0, 0.0, 0.0, 0.0, 0.0, 0.0, 0.0, 0.0, 0.0, 0.0, 0.0, 0.0, 0.0, 0.0, 0.0, 0.0, 0.0, 0.0, 0.0, 0.0, 0.0, 0.0, 0.0, 0.0, 0.0, 0.0, 0.0, 0.0, 0.0, 0.0, 0.0, 0.0, 0.0, 0.0, 0.0, 0.0, 0.0, 0.0, 0.0, 0.0, 0.0, 0.0, 0.0, 0.0, 0.0, 0.0, 0.0, 0.0, 0.0, 0.0, 0.0, 0.0, 0.0, 0.0, 0.0, 0.0, 0.0, 0.0, 0.0, 0.0, 0.0, 0.0, 0.0, 0.0, 0.0, 0.0, 0.0, 0.0, 0.0, 0.0, 0.0, 0.0, 0.0, 0.0, 0.0, 0.0, 0.0, 0.0, 0.0, 0.0, 0.0, 0.0, 0.0, 0.0, 0.0, 0.0, 0.0, 0.0, 0.0, 0.0, 0.0, 0.0, 0.0, 0.0, 0.0, 0.0, 0.0, 0.0, 0.0, 0.0, 0.0, 0.0, 0.0, 0.0, 0.0, 0.0, 0.0, 0.0, 0.0, 0.0, 0.0, 0.0, 0.0, 0.0, 0.0, 0.0, 0.0, 0.0, 0.0, 0.0, 0.0, 0.0, 0.0, 0.0, 0.0, 0.0, 0.0, 0.0, 0.0, 0.0, 0.0, 0.0, 0.0, 0.0, 0.0, 0.0, 0.0, 0.0, 0.0, 0.0, 0.0, 0.0, 0.0, 0.0, 0.0, 0.0, 0.0, 0.0, 0.0, 0.0, 0.0, 0.0, 0.0, 0.0, 0.0, 0.0, 0.0, 0.0, 0.0, 0.0, 0.0, 0.0, 0.0, 0.0, 0.0, 0.0, 0.0, 0.0, 0.0, 0.0, 0.0, 0.0, 0.0, 0.0, 0.0, 0.0, 0.0, 0.0, 0.0, 0.0, 0.0, 0.0, 0.0, 0.0, 0.0, 0.0, 0.0, 0.0, 0.0, 0.0, 0.0, 0.0, 0.0, 0.0, 0.0, 0.0, 0.0, 0.0, 0.0, 0.0, 0.0, 0.0, 0.0, 0.0, 0.0, 0.0, 0.0, 0.0, 0.0, 0.0, 0.0, 0.0, 0.0, 0.0, 0.0, 0.0, 0.0, 0.0, 0.0, 0.0, 0.0, 0.0, 0.0, 0.0, 0.0, 0.0, 0.0, 0.0, 0.0, 0.0, 0.0, 0.0, 0.0, 0.0, 0.0, 0.0, 0.0, 0.0, 0.0, 0.0, 0.0, 0.0, 0.0, 0.0, 0.0, 0.0, 0.0, 0.0, 0.0, 0.0, 0.0, 0.0, 0.0, 0.0, 0.0, 0.0, 0.0, 0.0, 0.0, 0.0, 0.0, 0.0, 0.0, 0.0, 0.0, 0.0, 0.0, 0.0, 0.0, 0.0, 0.0, 0.0, 0.0, 0.0, 0.0, 0.0, 0.0, 0.0, 0.0, 0.0, 0.0, 0.0, 0.0, 0.0, 0.0, 0.0, 0.0, 0.0, 0.0, 0.0, 0.0, 0.0, 0.0, 0.0, 0.0, 0.0, 0.0, 0.0, 0.0, 0.0, 0.0, 0.0, 0.0, 0.0, 0.0, 0.0, 0.0, 0.0, 0.0, 0.0, 0.0, 0.0, 0.0, 0.0, 0.0, 0.0, 0.0, 0.0, 0.0, 0.0, 0.0, 0.0, 0.0, 0.0, 0.0, 0.0, 0.0, 0.0, 0.0, 0.0, 0.0, 0.0, 0.0, 0.0, 0.0, 0.0, 0.0, 0.0, 0.0, 0.0, 0.0, 0.0, 0.0, 0.0, 0.0, 0.0, 0.0, 0.0, 0.0, 0.0, 0.0, 0.0, 0.0, 0.0, 0.0, 0.0, 0.0, 0.0, 0.0, 0.0, 0.0, 0.0, 0.0, 0.0, 0.0, 0.0, 0.0, 0.0, 0.0, 0.0, 0.0, 0.0, 0.0, 0.0, 0.0, 0.0, 0.0, 0.0, 0.0, 0.0, 0.0, 0.0, 0.0, 0.0, 0.0, 0.0, 0.0, 0.0, 0.0, 0.0, 0.0, 0.0, 0.0, 0.0, 0.0, 0.0, 0.0, 0.0, 0.0, 0.0, 0.0, 0.0, 0.0, 0.0, 0.0, 0.0, 0.0, 0.0, 0.0, 0.0, 0.0, 0.0, 0.0, 0.0, 0.0, 0.0, 0.0, 0.0, 0.0, 0.0, 0.0, 0.0, 0.0, 0.0, 0.0, 0.0, 0.0, 0.0, 0.0, 0.0, 0.0, 0.0, 0.0, 0.0, 0.0, 0.0, 0.0, 0.0, 0.0, 0.0, 0.0, 0.0, 0.0, 0.0, 0.0, 0.0, 0.0, 0.0, 0.0, 0.0, 0.0, 0.0, 0.0, 0.0, 0.0, 0.0, 0.0, 0.0, 0.0, 0.0, 0.0, 0.0, 0.0, 0.0, 0.0, 0.0, 0.0, 0.0, 0.0, 0.0, 0.0, 0.0, 0.0, 0.0, 0.0, 0.0, 0.0, 0.0, 0.0, 0.0, 0.0, 0.0, 0.0, 0.0, 0.0, 0.0, 0.0, 0.0, 0.0, 0.0, 0.0, 0.0, 0.0, 0.0, 0.0, 0.0, 0.0, 0.0, 0.0, 0.0, 0.0, 0.0, 0.0, 0.0, 0.0, 0.0, 0.0, 0.0, 0.0, 0.0, 0.0, 0.0, 0.0, 0.0, 0.0, 0.0, 0.0, 0.0, 0.0, 0.0, 0.0, 0.0, 0.0, 0.0, 0.0, 0.0, 0.0, 0.0, 0.0, 0.0, 0.0, 0.0, 0.0, 0.0, 0.0, 0.0, 0.0, 0.0, 0.0, 0.0, 0.0, 0.0, 0.0, 0.0, 0.0, 0.0, 0.0, 0.0, 0.0, 0.0, 0.0, 0.0, 0.0, 0.0, 0.0, 0.0, 0.0, 0.0, 0.0, 0.0, 0.0, 0.0, 0.0, 0.0, 0.0, 0.0, 0.0, 0.0, 0.0, 0.0, 0.0, 0.0, 0.0, 0.0, 0.0, 0.0, 0.0, 0.0, 0.0, 0.0, 0.0, 0.0, 0.0, 0.0, 0.0, 0.0, 0.0, 0.0, 0.0, 0.0, 0.0, 0.0, 0.0, 0.0, 0.0, 0.0, 0.0, 0.0, 0.0, 0.0, 0.0, 0.0, 0.0, 0.0, 0.0, 0.0, 0.0, 0.0, 0.0, 0.0, 0.0, 0.0, 0.0, 0.0, 0.0, 0.0, 0.0, 0.0, 0.0, 0.0, 0.0, 0.0, 0.0, 0.0, 0.0, 0.0, 0.0, 0.0, 0.0, 0.0, 0.0, 0.0, 0.0, 0.0, 0.0, 0.0, 0.0, 0.0, 0.0, 0.0, 0.0, 0.0, 0.0, 0.0, 0.0, 0.0, 0.0, 0.0, 0.0, 0.0, 0.0, 0.0, 0.0, 0.0, 0.0, 0.0, 0.0, 0.0, 0.0, 0.0, 0.0, 0.0, 0.0, 0.0, 0.0, 0.0, 0.0, 0.0, 0.0, 0.0, 0.0, 0.0, 0.0, 0.0, 0.0, 0.0, 0.0, 0.0, 0.0, 0.0, 0.0, 0.0, 0.0, 0.0, 0.0, 0.0, 0.0, 0.0, 0.0, 0.0, 0.0, 0.0, 0.0, 0.0, 0.0, 0.0, 0.0, 0.0, 0.0, 0.0, 0.0, 0.0, 0.0, 0.0, 0.0, 0.0, 0.0, 0.0, 0.0, 0.0, 0.0, 0.0, 0.0, 0.0, 0.0, 0.0, 0.0, 0.0, 0.0, 0.0, 0.0, 0.0, 0.0, 0.0, 0.0, 0.0, 0.0, 0.0, 0.0, 0.0, 0.0, 0.0, 0.0, 0.0, 0.0, 0.0, 0.0, 0.0, 0.0, 0.0, 0.0, 0.0, 0.0, 0.0, 0.0, 0.0, 0.0, 0.0, 0.0, 0.0, 0.0, 0.0, 0.0, 0.0, 0.0, 0.0, 0.0, 0.0, 0.0, 0.0, 0.0, 0.0, 0.0, 0.0, 0.0, 0.0, 0.0, 0.0, 0.0, 0.0, 0.0, 0.0, 0.0, 0.0, 0.0, 0.0, 0.0, 0.0, 0.0, 0.0, 0.0, 0.0, 0.0, 0.0, 0.0, 0.0, 0.0, 0.0, 0.0, 0.0, 0.0, 0.0, 0.0, 0.0, 0.0, 0.0, 0.0, 0.0, 0.0, 0.0, 0.0, 0.0, 0.0, 0.0, 0.0, 0.0, 0.0, 0.0, 0.0, 0.0, 0.0, 0.0, 0.0, 0.0, 0.0, 0.0, 0.0, 0.0, 0.0, 0.0, 0.0, 0.0, 0.0, 0.0, 0.0, 0.0, 0.0, 0.0, 0.0, 0.0, 0.0, 0.0, 0.0, 0.0, 0.0, 0.0, 0.0, 0.0, 0.0, 0.0, 0.0, 0.0, 0.0, 0.0, 0.0, 0.0, 0.0, 0.0, 0.0, 0.0, 0.0, 0.0, 0.0, 0.0, 0.0, 0.0, 0.0, 0.0, 0.0, 0.0, 0.0, 0.0, 0.0, 0.0, 0.0, 0.0, 0.0, 0.0, 0.0, 0.0, 0.0, 0.0, 0.0, 0.0, 0.0, 0.0, 0.0, 0.0, 0.0, 0.0, 0.0, 0.0, 0.0, 0.0, 0.0, 0.0, 0.0, 0.0, 0.0, 0.0, 0.0, 0.0, 0.0, 0.0, 0.0, 0.0, 0.0, 0.0, 0.0, 0.0, 0.0, 0.0, 0.0, 0.0, 0.0, 0.0, 0.0, 0.0, 0.0, 0.0, 0.0, 0.0, 0.0, 0.0, 0.0, 0.0, 0.0, 0.0, 0.0, 0.0, 0.0, 0.0, 0.0, 0.0, 0.0, 0.0, 0.0, 0.0, 0.0, 0.0, 0.0, 0.0, 0.0, 0.0, 0.0, 0.0, 0.0, 0.0, 0.0, 0.0, 0.0, 0.0, 0.0, 0.0, 0.0, 0.0, 0.0, 0.0, 0.0, 0.0, 0.0, 0.0, 0.0, 0.0, 0.0, 0.0, 0.0, 0.0, 0.0, 0.0, 0.0, 0.0, 0.0, 0.0, 0.0, 0.0, 0.0, 0.0, 0.0, 0.0, 0.0, 0.0, 0.0, 0.0])
me_circle.update()
me_circle_001 = bpy.data.meshes.new('Circle.001')
me_circle_001.from_pydata([(-0.1501, 0.7547, -0.00875), (-8.464e-09, 0.7695, -0.00875), (-0.2945, 0.7109, -0.00875), (-0.4275, 0.6398, -0.00875), (-0.5441, 0.5441, -0.00875), (-0.6398, 0.4275, -0.00875), (-0.7109, 0.2945, -0.00875), (-0.7547, 0.1501, -0.00875), (-0.7695, -2.358e-08, -0.00875), (-0.7547, -0.1501, -0.00875), (-0.7109, -0.2945, -0.00875), (-0.6398, -0.4275, -0.00875), (-0.5441, -0.5441, -0.00875), (-0.4275, -0.6398, -0.00875), (-0.2945, -0.7109, -0.00875), (-0.1501, -0.7547, -0.00875), (-8.464e-09, -0.7695, -0.00875), (0.1501, -0.7547, -0.00875), (0.2945, -0.7109, -0.00875), (0.4275, -0.6398, -0.00875), (0.5441, -0.5441, -0.00875), (0.6398, -0.4275, -0.00875), (0.7109, -0.2945, -0.00875), (0.7547, -0.1501, -0.00875), (0.7695, -2.358e-08, -0.00875), (0.7547, 0.1501, -0.00875), (0.7109, 0.2945, -0.00875), (0.6398, 0.4275, -0.00875), (0.5441, 0.5441, -0.00875), (0.4275, 0.6398, -0.00875), (0.2945, 0.7109, -0.00875), (0.1501, 0.7547, -0.00875), (-0.1501, 0.7547, -0.01875), (-8.464e-09, 0.7695, -0.01875), (-0.2945, 0.7109, -0.01875), (-0.4275, 0.6398, -0.01875), (-0.5441, 0.5441, -0.01875), (-0.6398, 0.4275, -0.01875), (-0.7109, 0.2945, -0.01875), (-0.7547, 0.1501, -0.01875), (-0.7695, -1.265e-08, -0.01875), (-0.7547, -0.1501, -0.01875), (-0.7109, -0.2945, -0.01875), (-0.6398, -0.4275, -0.01875), (-0.5441, -0.5441, -0.01875), (-0.4275, -0.6398, -0.01875), (-0.2945, -0.7109, -0.01875), (-0.1501, -0.7547, -0.01875), (-8.464e-09, -0.7695, -0.01875), (0.1501, -0.7547, -0.01875), (0.2945, -0.7109, -0.01875), (0.4275, -0.6398, -0.01875), (0.5441, -0.5441, -0.01875), (0.6398, -0.4275, -0.01875), (0.7109, -0.2945, -0.01875), (0.7547, -0.1501, -0.01875), (0.7695, -1.265e-08, -0.01875), (0.7547, 0.1501, -0.01875), (0.7109, 0.2945, -0.01875), (0.6398, 0.4275, -0.01875), (0.5441, 0.5441, -0.01875), (0.4275, 0.6398, -0.01875), (0.2945, 0.7109, -0.01875), (0.1501, 0.7547, -0.01875), (-0.1351, 0.6792, -0.02375), (4.303e-09, 0.6925, -0.02375), (-0.265, 0.6398, -0.02375), (-0.3848, 0.5758, -0.02375), (-0.4897, 0.4897, -0.02375), (-0.5758, 0.3848, -0.02375), (-0.6398, 0.265, -0.02375), (-0.6792, 0.1351, -0.02375), (-0.6925, -2.976e-08, -0.02375), (-0.6792, -0.1351, -0.02375), (-0.6398, -0.265, -0.02375), (-0.5758, -0.3848, -0.02375), (-0.4897, -0.4897, -0.02375), (-0.3848, -0.5758, -0.02375), (-0.265, -0.6398, -0.02375), (-0.1351, -0.6792, -0.02375), (4.303e-09, -0.6926, -0.02375), (0.1351, -0.6792, -0.02375), (0.265, -0.6398, -0.02375), (0.3848, -0.5758, -0.02375), (0.4897, -0.4897, -0.02375), (0.5758, -0.3848, -0.02375), (0.6398, -0.265, -0.02375), (0.6792, -0.1351, -0.02375), (0.6925, -2.976e-08, -0.02375), (0.6792, 0.1351, -0.02375), (0.6398, 0.265, -0.02375), (0.5758, 0.3848, -0.02375), (0.4897, 0.4897, -0.02375), (0.3848, 0.5758, -0.02375), (0.265, 0.6398, -0.02375), (0.1351, 0.6792, -0.02375), (-0.1148, 0.5774, -0.02375), (-1.422e-08, 0.5887, -0.02375), (-0.2253, 0.5439, -0.02375), (-0.327, 0.4895, -0.02375), (-0.4163, 0.4163, -0.02375), (-0.4895, 0.327, -0.02375), (-0.5439, 0.2253, -0.02375), (-0.5774, 0.1148, -0.02375), (-0.5887, -2.53e-08, -0.02375), (-0.5774, -0.1148, -0.02375), (-0.5439, -0.2253, -0.02375), (-0.4895, -0.327, -0.02375), (-0.4163, -0.4163, -0.02375), (-0.327, -0.4895, -0.02375), (-0.2253, -0.5439, -0.02375), (-0.1148, -0.5774, -0.02375), (-1.422e-08, -0.5887, -0.02375), (0.1148, -0.5774, -0.02375), (0.2253, -0.5439, -0.02375), (0.327, -0.4895, -0.02375), (0.4163, -0.4163, -0.02375), (0.4895, -0.327, -0.02375), (0.5439, -0.2253, -0.02375), (0.5774, -0.1148, -0.02375), (0.5887, -2.53e-08, -0.02375), (0.5774, 0.1148, -0.02375), (0.5439, 0.2253, -0.02375), (0.4895, 0.327, -0.02375), (0.4163, 0.4163, -0.02375), (0.327, 0.4895, -0.02375), (0.2253, 0.5439, -0.02375), (0.1148, 0.5774, -0.02375), (-0.2253, 0.5439, -0.01728), (-0.327, 0.4895, -0.01728), (-0.4163, 0.4163, -0.01728), (-0.4895, 0.327, -0.01728), (-0.5439, 0.2253, -0.01728), (-0.5774, 0.1148, -0.01728), (-0.5887, -2.53e-08, -0.01728), (-0.5774, -0.1148, -0.01728), (-0.5439, -0.2253, -0.01728), (-0.4895, -0.327, -0.01728), (-0.4163, -0.4163, -0.01728), (-0.327, -0.4895, -0.01728), (-0.2253, -0.5439, -0.01728), (0.2253, -0.5439, -0.01728), (0.327, -0.4895, -0.01728), (0.4163, -0.4163, -0.01728), (0.4895, -0.327, -0.01728), (0.5439, -0.2253, -0.01728), (0.5774, -0.1148, -0.01728), (0.5887, -2.53e-08, -0.01728), (0.5774, 0.1148, -0.01728), (0.5439, 0.2253, -0.01728), (0.4895, 0.327, -0.01728), (0.4163, 0.4163, -0.01728), (0.327, 0.4895, -0.01728), (0.2253, 0.5439, -0.01728)], [], [(11, 10, 42, 43), (46, 45, 77, 78), (25, 24, 56, 57), (12, 11, 43, 44), (26, 25, 57, 58), (13, 12, 44, 45), (27, 26, 58, 59), (14, 13, 45, 46), (0, 1, 33, 32), (28, 27, 59, 60), (15, 14, 46, 47), (2, 0, 32, 34), (29, 28, 60, 61), (16, 15, 47, 48), (3, 2, 34, 35), (30, 29, 61, 62), (17, 16, 48, 49), (4, 3, 35, 36), (31, 30, 62, 63), (18, 17, 49, 50), (5, 4, 36, 37), (1, 31, 63, 33), (19, 18, 50, 51), (6, 5, 37, 38), (20, 19, 51, 52), (7, 6, 38, 39), (21, 20, 52, 53), (8, 7, 39, 40), (22, 21, 53, 54), (9, 8, 40, 41), (23, 22, 54, 55), (10, 9, 41, 42), (24, 23, 55, 56), (84, 83, 115, 116), (32, 33, 65, 64), (60, 59, 91, 92), (47, 46, 78, 79), (34, 32, 64, 66), (61, 60, 92, 93), (48, 47, 79, 80), (35, 34, 66, 67), (62, 61, 93, 94), (49, 48, 80, 81), (36, 35, 67, 68), (63, 62, 94, 95), (50, 49, 81, 82), (37, 36, 68, 69), (33, 63, 95, 65), (51, 50, 82, 83), (38, 37, 69, 70), (52, 51, 83, 84), (39, 38, 70, 71), (53, 52, 84, 85), (40, 39, 71, 72), (54, 53, 85, 86), (41, 40, 72, 73), (55, 54, 86, 87), (42, 41, 73, 74), (56, 55, 87, 88), (43, 42, 74, 75), (57, 56, 88, 89), (44, 43, 75, 76), (58, 57, 89, 90), (45, 44, 76, 77), (59, 58, 90, 91), (119, 118, 145, 146), (71, 70, 102, 103), (85, 84, 116, 117), (72, 71, 103, 104), (86, 85, 117, 118), (73, 72, 104, 105), (87, 86, 118, 119), (74, 73, 105, 106), (88, 87, 119, 120), (75, 74, 106, 107), (89, 88, 120, 121), (76, 75, 107, 108), (90, 89, 121, 122), (77, 76, 108, 109), (91, 90, 122, 123), (78, 77, 109, 110), (64, 65, 97, 96), (92, 91, 123, 124), (79, 78, 110, 111), (66, 64, 96, 98), (93, 92, 124, 125), (80, 79, 111, 112), (67, 66, 98, 99), (94, 93, 125, 126), (81, 80, 112, 113), (68, 67, 99, 100), (95, 94, 126, 127), (82, 81, 113, 114), (69, 68, 100, 101), (65, 95, 127, 97), (83, 82, 114, 115), (70, 69, 101, 102), (128, 98, 110, 140), (106, 105, 135, 136), (120, 119, 146, 147), (107, 106, 136, 137), (121, 120, 147, 148), (108, 107, 137, 138), (122, 121, 148, 149), (109, 108, 138, 139), (123, 122, 149, 150), (110, 109, 139, 140), (113, 112, 97, 127), (124, 123, 150, 151), (137, 136, 132, 131), (114, 113, 127, 126), (125, 124, 151, 152), (137, 131, 130, 138), (99, 98, 128, 129), (126, 125, 152, 153), (130, 129, 139, 138), (100, 99, 129, 130), (98, 96, 111, 110), (129, 128, 140, 139), (101, 100, 130, 131), (96, 97, 112, 111), (115, 114, 141, 142), (102, 101, 131, 132), (116, 115, 142, 143), (103, 102, 132, 133), (117, 116, 143, 144), (104, 103, 133, 134), (118, 117, 144, 145), (105, 104, 134, 135), (141, 114, 126, 153), (136, 135, 133, 132), (134, 133, 135), (152, 142, 141, 153), (152, 151, 143, 142), (150, 144, 143, 151), (150, 149, 145, 144), (148, 146, 145, 149), (146, 148, 147)])
_uv = me_circle_001.uv_layers.new(name='UVMap')
_uv.uv.foreach_set('vector', [0.0, 0.0, 0.0, 0.0, 0.0, 0.0, 0.0, 0.0, 0.0, 0.0, 0.0, 0.0, 0.0, 0.0, 0.0, 0.0, 0.0, 0.0, 0.0, 0.0, 0.0, 0.0, 0.0, 0.0, 0.0, 0.0, 0.0, 0.0, 0.0, 0.0, 0.0, 0.0, 0.0, 0.0, 0.0, 0.0, 0.0, 0.0, 0.0, 0.0, 0.0, 0.0, 0.0, 0.0, 0.0, 0.0, 0.0, 0.0, 0.0, 0.0, 0.0, 0.0, 0.0, 0.0, 0.0, 0.0, 0.0, 0.0, 0.0, 0.0, 0.0, 0.0, 0.0, 0.0, 0.0, 0.0, 0.0, 0.0, 0.0, 0.0, 0.0, 0.0, 0.0, 0.0, 0.0, 0.0, 0.0, 0.0, 0.0, 0.0, 0.0, 0.0, 0.0, 0.0, 0.0, 0.0, 0.0, 0.0, 0.0, 0.0, 0.0, 0.0, 0.0, 0.0, 0.0, 0.0, 0.0, 0.0, 0.0, 0.0, 0.0, 0.0, 0.0, 0.0, 0.0, 0.0, 0.0, 0.0, 0.0, 0.0, 0.0, 0.0, 0.0, 0.0, 0.0, 0.0, 0.0, 0.0, 0.0, 0.0, 0.0, 0.0, 0.0, 0.0, 0.0, 0.0, 0.0, 0.0, 0.0, 0.0, 0.0, 0.0, 0.0, 0.0, 0.0, 0.0, 0.0, 0.0, 0.0, 0.0, 0.0, 0.0, 0.0, 0.0, 0.0, 0.0, 0.0, 0.0, 0.0, 0.0, 0.0, 0.0, 0.0, 0.0, 0.0, 0.0, 0.0, 0.0, 0.0, 0.0, 0.0, 0.0, 0.0, 0.0, 0.0, 0.0, 0.0, 0.0, 0.0, 0.0, 0.0, 0.0, 0.0, 0.0, 0.0, 0.0, 0.0, 0.0, 0.0, 0.0, 0.0, 0.0, 0.0, 0.0, 0.0, 0.0, 0.0, 0.0, 0.0, 0.0, 0.0, 0.0, 0.0, 0.0, 0.0, 0.0, 0.0, 0.0, 0.0, 0.0, 0.0, 0.0, 0.0, 0.0, 0.0, 0.0, 0.0, 0.0, 0.0, 0.0, 0.0, 0.0, 0.0, 0.0, 0.0, 0.0, 0.0, 0.0, 0.0, 0.0, 0.0, 0.0, 0.0, 0.0, 0.0, 0.0, 0.0, 0.0, 0.0, 0.0, 0.0, 0.0, 0.0, 0.0, 0.0, 0.0, 0.0, 0.0, 0.0, 0.0, 0.0, 0.0, 0.0, 0.0, 0.0, 0.0, 0.0, 0.0, 0.0, 0.0, 0.0, 0.0, 0.0, 0.0, 0.0, 0.0, 0.0, 0.0, 0.0, 0.0, 0.0, 0.0, 0.0, 0.0, 0.0, 0.0, 0.0, 0.0, 0.0, 0.0, 0.0, 0.0, 0.0, 0.0, 0.0, 0.0, 0.0, 0.0, 0.0, 0.0, 0.0, 0.0, 0.0, 0.0, 0.0, 0.0, 0.0, 0.0, 0.0, 0.0, 0.0, 0.0, 0.0, 0.0, 0.0, 0.0, 0.0, 0.0, 0.0, 0.0, 0.0, 0.0, 0.0, 0.0, 0.0, 0.0, 0.0, 0.0, 0.0, 0.0, 0.0, 0.0, 0.0, 0.0, 0.0, 0.0, 0.0, 0.0, 0.0, 0.0, 0.0, 0.0, 0.0, 0.0, 0.0, 0.0, 0.0, 0.0, 0.0, 0.0, 0.0, 0.0, 0.0, 0.0, 0.0, 0.0, 0.0, 0.0, 0.0, 0.0, 0.0, 0.0, 0.0, 0.0, 0.0, 0.0, 0.0, 0.0, 0.0, 0.0, 0.0, 0.0, 0.0, 0.0, 0.0, 0.0, 0.0, 0.0, 0.0, 0.0, 0.0, 0.0, 0.0, 0.0, 0.0, 0.0, 0.0, 0.0, 0.0, 0.0, 0.0, 0.0, 0.0, 0.0, 0.0, 0.0, 0.0, 0.0, 0.0, 0.0, 0.0, 0.0, 0.0, 0.0, 0.0, 0.0, 0.0, 0.0, 0.0, 0.0, 0.0, 0.0, 0.0, 0.0, 0.0, 0.0, 0.0, 0.0, 0.0, 0.0, 0.0, 0.0, 0.0, 0.0, 0.0, 0.0, 0.0, 0.0, 0.0, 0.0, 0.0, 0.0, 0.0, 0.0, 0.0, 0.0, 0.0, 0.0, 0.0, 0.0, 0.0, 0.0, 0.0, 0.0, 0.0, 0.0, 0.0, 0.0, 0.0, 0.0, 0.0, 0.0, 0.0, 0.0, 0.0, 0.0, 0.0, 0.0, 0.0, 0.0, 0.0, 0.0, 0.0, 0.0, 0.0, 0.0, 0.0, 0.0, 0.0, 0.0, 0.0, 0.0, 0.0, 0.0, 0.0, 0.0, 0.0, 0.0, 0.0, 0.0, 0.0, 0.0, 0.0, 0.0, 0.0, 0.0, 0.0, 0.0, 0.0, 0.0, 0.0, 0.0, 0.0, 0.0, 0.0, 0.0, 0.0, 0.0, 0.0, 0.0, 0.0, 0.0, 0.0, 0.0, 0.0, 0.0, 0.0, 0.0, 0.0, 0.0, 0.0, 0.0, 0.0, 0.0, 0.0, 0.0, 0.0, 0.0, 0.0, 0.0, 0.0, 0.0, 0.0, 0.0, 0.0, 0.0, 0.0, 0.0, 0.0, 0.0, 0.0, 0.0, 0.0, 0.0, 0.0, 0.0, 0.0, 0.0, 0.0, 0.0, 0.0, 0.0, 0.0, 0.0, 0.0, 0.0, 0.0, 0.0, 0.0, 0.0, 0.0, 0.0, 0.0, 0.0, 0.0, 0.0, 0.0, 0.0, 0.0, 0.0, 0.0, 0.0, 0.0, 0.0, 0.0, 0.0, 0.0, 0.0, 0.0, 0.0, 0.0, 0.0, 0.0, 0.0, 0.0, 0.0, 0.0, 0.0, 0.0, 0.0, 0.0, 0.0, 0.0, 0.0, 0.0, 0.0, 0.0, 0.0, 0.0, 0.0, 0.0, 0.0, 0.0, 0.0, 0.0, 0.0, 0.0, 0.0, 0.0, 0.0, 0.0, 0.0, 0.0, 0.0, 0.0, 0.0, 0.0, 0.0, 0.0, 0.0, 0.0, 0.0, 0.0, 0.0, 0.0, 0.0, 0.0, 0.0, 0.0, 0.0, 0.0, 0.0, 0.0, 0.0, 0.0, 0.0, 0.0, 0.0, 0.0, 0.0, 0.0, 0.0, 0.0, 0.0, 0.0, 0.0, 0.0, 0.0, 0.0, 0.0, 0.0, 0.0, 0.0, 0.0, 0.0, 0.0, 0.0, 0.0, 0.0, 0.0, 0.0, 0.0, 0.0, 0.0, 0.0, 0.0, 0.0, 0.0, 0.0, 0.0, 0.0, 0.0, 0.0, 0.0, 0.0, 0.0, 0.0, 0.0, 0.0, 0.0, 0.0, 0.0, 0.0, 0.0, 0.0, 0.0, 0.0, 0.0, 0.0, 0.0, 0.0, 0.0, 0.0, 0.0, 0.0, 0.0, 0.0, 0.0, 0.0, 0.0, 0.0, 0.0, 0.0, 0.0, 0.0, 0.0, 0.0, 0.0, 0.0, 0.0, 0.0, 0.0, 0.0, 0.0, 0.0, 0.0, 0.0, 0.0, 0.0, 0.0, 0.0, 0.0, 0.0, 0.0, 0.0, 0.0, 0.0, 0.0, 0.0, 0.0, 0.0, 0.0, 0.0, 0.0, 0.0, 0.0, 0.0, 0.0, 0.0, 0.0, 0.0, 0.0, 0.0, 0.0, 0.0, 0.0, 0.0, 0.0, 0.0, 0.0, 0.0, 0.0, 0.0, 0.0, 0.0, 0.0, 0.0, 0.0, 0.0, 0.0, 0.0, 0.0, 0.0, 0.0, 0.0, 0.0, 0.0, 0.0, 0.0, 0.0, 0.0, 0.0, 0.0, 0.0, 0.0, 0.0, 0.0, 0.0, 0.0, 0.0, 0.0, 0.0, 0.0, 0.0, 0.0, 0.0, 0.0, 0.0, 0.0, 0.0, 0.0, 0.0, 0.0, 0.0, 0.0, 0.0, 0.0, 0.0, 0.0, 0.0, 0.0, 0.0, 0.0, 0.0, 0.0, 0.0, 0.0, 0.0, 0.0, 0.0, 0.0, 0.0, 0.0, 0.0, 0.0, 0.0, 0.0, 0.0, 0.0, 0.0, 0.0, 0.0, 0.0, 0.0, 0.0, 0.0, 0.0, 0.0, 0.0, 0.0, 0.0, 0.0, 0.0, 0.0, 0.0, 0.0, 0.0, 0.0, 0.0, 0.0, 0.0, 0.0, 0.0, 0.0, 0.0, 0.0, 0.0, 0.0, 0.0, 0.0, 0.0, 0.0, 0.0, 0.0, 0.0, 0.0, 0.0, 0.0, 0.0, 0.0, 0.0, 0.0, 0.0, 0.0, 0.0, 0.0, 0.0, 0.0, 0.0, 0.0, 0.0, 0.0, 0.0, 0.0, 0.0, 0.0, 0.0, 0.0, 0.0, 0.0, 0.0, 0.0, 0.0, 0.0, 0.0, 0.0, 0.0, 0.0, 0.0, 0.0, 0.0, 0.0, 0.0, 0.0, 0.0, 0.0, 0.0, 0.0, 0.0, 0.0, 0.0, 0.0, 0.0, 0.0, 0.0, 0.0, 0.0, 0.0, 0.0, 0.0, 0.0, 0.0, 0.0, 0.0, 0.0, 0.0, 0.0, 0.0, 0.0, 0.0, 0.0, 0.0, 0.0, 0.0, 0.0, 0.0, 0.0, 0.0, 0.0, 0.0, 0.0, 0.0, 0.0, 0.0, 0.0, 0.0, 0.0, 0.0, 0.0, 0.0, 0.0, 0.0, 0.0, 0.0, 0.0, 0.0, 0.0, 0.0, 0.0, 0.0, 0.0, 0.0, 0.0, 0.0, 0.0, 0.0, 0.0, 0.0, 0.0, 0.0, 0.0, 0.0, 0.0, 0.0, 0.0, 0.0, 0.0, 0.0, 0.0, 0.0, 0.0, 0.0, 0.0, 0.0, 0.0, 0.0, 0.0, 0.0, 0.0, 0.0, 0.0, 0.0, 0.0, 0.0, 0.0, 0.0, 0.0, 0.0, 0.0, 0.0, 0.0, 0.0, 0.0, 0.0, 0.0, 0.0, 0.0, 0.0, 0.0, 0.0, 0.0, 0.0, 0.0, 0.0, 0.0, 0.0, 0.0, 0.0, 0.0, 0.0, 0.0, 0.0, 0.0, 0.0, 0.0, 0.0, 0.0, 0.0, 0.0, 0.0, 0.0, 0.0, 0.0, 0.0, 0.0, 0.0, 0.0, 0.0, 0.0, 0.0, 0.0, 0.0, 0.0, 0.0, 0.0, 0.0, 0.0, 0.0, 0.0, 0.0, 0.0, 0.0, 0.0, 0.0, 0.0, 0.0, 0.0, 0.0, 0.0, 0.0, 0.0, 0.0, 0.0, 0.0, 0.0, 0.0, 0.0, 0.0, 0.0, 0.0, 0.0, 0.0, 0.0, 0.0, 0.0, 0.0, 0.0, 0.0, 0.0, 0.0, 0.0, 0.0, 0.0, 0.0, 0.0, 0.0, 0.0, 0.0, 0.0, 0.0, 0.0, 0.0, 0.0, 0.0, 0.0, 0.0, 0.0, 0.0, 0.0, 0.0, 0.0, 0.0, 0.0, 0.0, 0.0, 0.0, 0.0, 0.0, 0.0, 0.0, 0.0, 0.0, 0.0, 0.0, 0.0, 0.0, 0.0, 0.0, 0.0, 0.0, 0.0, 0.0, 0.0, 0.0, 0.0, 0.0, 0.0, 0.0, 0.0, 0.0, 0.0, 0.0, 0.0, 0.0, 0.0, 0.0, 0.0, 0.0, 0.0, 0.0])
me_circle_001.update()
me_1 = bpy.data.meshes.new('1')
me_1.from_pydata([(-0.005915, 0.002273, -0.005668), (-0.005915, 0.002273, -1.231e-09), (-0.005915, 0.002273, 0.005668), (-3.877e-09, 0.002273, -0.005668), (-3.877e-09, 0.002273, 0.005668), (0.005915, 0.002273, -0.005668), (0.005915, 0.002273, -1.231e-09), (0.005915, 0.002273, 0.005668), (-0.005915, -0.001545, -0.005668), (-0.005915, -0.001545, -1.231e-09), (-0.005915, -0.001545, 0.005668), (-3.877e-09, -0.001545, -0.005668), (-3.877e-09, -0.001545, -1.231e-09), (-3.877e-09, -0.001545, 0.005668), (0.005915, -0.001545, -0.005668), (0.005915, -0.001545, -1.231e-09), (0.005915, -0.001545, 0.005668)], [], [(4, 2, 10, 13), (0, 3, 11, 8), (2, 1, 9, 10), (11, 14, 15, 12), (12, 15, 16, 13), (8, 11, 12, 9), (9, 12, 13, 10), (3, 5, 14, 11), (7, 4, 13, 16), (5, 6, 15, 14), (6, 7, 16, 15), (1, 0, 8, 9)])
_uv = me_1.uv_layers.new(name='UVMap')
_uv.uv.foreach_set('vector', [0.0, 0.0, 0.0, 0.0, 0.0, 0.0, 0.0, 0.0, 0.0, 0.0, 0.0, 0.0, 0.0, 0.0, 0.0, 0.0, 0.0, 0.0, 0.0, 0.0, 0.0, 0.0, 0.0, 0.0, 0.0, 0.0, 0.0, 0.0, 0.0, 0.0, 0.0, 0.0, 0.0, 0.0, 0.0, 0.0, 0.0, 0.0, 0.0, 0.0, 0.0, 0.0, 0.0, 0.0, 0.0, 0.0, 0.0, 0.0, 0.0, 0.0, 0.0, 0.0, 0.0, 0.0, 0.0, 0.0, 0.0, 0.0, 0.0, 0.0, 0.0, 0.0, 0.0, 0.0, 0.0, 0.0, 0.0, 0.0, 0.0, 0.0, 0.0, 0.0, 0.0, 0.0, 0.0, 0.0, 0.0, 0.0, 0.0, 0.0, 0.0, 0.0, 0.0, 0.0, 0.0, 0.0, 0.0, 0.0, 0.0, 0.0, 0.0, 0.0, 0.0, 0.0, 0.0, 0.0])
me_1.update()
me_2 = bpy.data.meshes.new('2')
me_2.from_pydata([(-0.005915, 0.002273, -0.005668), (-0.005915, 0.002273, 0.0), (-0.005915, 0.002273, 0.005668), (-7.451e-09, 0.002273, -0.005668), (7.451e-09, 0.002273, 0.005668), (0.005915, 0.002273, -0.005668), (0.005915, 0.002273, 0.0), (0.005915, 0.002273, 0.005668), (-0.005915, -0.001545, -0.005668), (-0.005915, -0.001545, 0.0), (-0.005915, -0.001545, 0.005668), (-7.451e-09, -0.001545, -0.005668), (0.0, -0.001545, 0.0), (7.451e-09, -0.001545, 0.005668), (0.005915, -0.001545, -0.005668), (0.005915, -0.001545, 0.0), (0.005915, -0.001545, 0.005668)], [], [(7, 4, 13, 16), (3, 5, 14, 11), (2, 1, 9, 10), (1, 0, 8, 9), (11, 14, 15, 12), (12, 15, 16, 13), (8, 11, 12, 9), (9, 12, 13, 10), (5, 6, 15, 14), (0, 3, 11, 8), (6, 7, 16, 15), (4, 2, 10, 13)])
_uv = me_2.uv_layers.new(name='UVMap')
_uv.uv.foreach_set('vector', [0.0, 0.0, 0.0, 0.0, 0.0, 0.0, 0.0, 0.0, 0.0, 0.0, 0.0, 0.0, 0.0, 0.0, 0.0, 0.0, 0.0, 0.0, 0.0, 0.0, 0.0, 0.0, 0.0, 0.0, 0.0, 0.0, 0.0, 0.0, 0.0, 0.0, 0.0, 0.0, 0.0, 0.0, 0.0, 0.0, 0.0, 0.0, 0.0, 0.0, 0.0, 0.0, 0.0, 0.0, 0.0, 0.0, 0.0, 0.0, 0.0, 0.0, 0.0, 0.0, 0.0, 0.0, 0.0, 0.0, 0.0, 0.0, 0.0, 0.0, 0.0, 0.0, 0.0, 0.0, 0.0, 0.0, 0.0, 0.0, 0.0, 0.0, 0.0, 0.0, 0.0, 0.0, 0.0, 0.0, 0.0, 0.0, 0.0, 0.0, 0.0, 0.0, 0.0, 0.0, 0.0, 0.0, 0.0, 0.0, 0.0, 0.0, 0.0, 0.0, 0.0, 0.0, 0.0, 0.0])
me_2.update()
me_3 = bpy.data.meshes.new('3')
me_3.from_pydata([(-0.005915, 0.002273, -0.005668), (-0.005915, 0.002273, 0.0), (-0.005915, 0.002273, 0.005668), (0.0, 0.002273, -0.005668), (7.451e-09, 0.002273, 0.005668), (0.005915, 0.002273, -0.005668), (0.005915, 0.002273, 0.0), (0.005915, 0.002273, 0.005668), (-0.005915, -0.001545, -0.005668), (-0.005915, -0.001545, 0.0), (-0.005915, -0.001545, 0.005668), (0.0, -0.001545, -0.005668), (0.0, -0.001545, 0.0), (7.451e-09, -0.001545, 0.005668), (0.005915, -0.001545, -0.005668), (0.005915, -0.001545, 0.0), (0.005915, -0.001545, 0.005668)], [], [(7, 4, 13, 16), (3, 5, 14, 11), (2, 1, 9, 10), (1, 0, 8, 9), (6, 7, 16, 15), (5, 6, 15, 14), (11, 14, 15, 12), (12, 15, 16, 13), (8, 11, 12, 9), (9, 12, 13, 10), (0, 3, 11, 8), (4, 2, 10, 13)])
_uv = me_3.uv_layers.new(name='UVMap')
_uv.uv.foreach_set('vector', [0.0, 0.0, 0.0, 0.0, 0.0, 0.0, 0.0, 0.0, 0.0, 0.0, 0.0, 0.0, 0.0, 0.0, 0.0, 0.0, 0.0, 0.0, 0.0, 0.0, 0.0, 0.0, 0.0, 0.0, 0.0, 0.0, 0.0, 0.0, 0.0, 0.0, 0.0, 0.0, 0.0, 0.0, 0.0, 0.0, 0.0, 0.0, 0.0, 0.0, 0.0, 0.0, 0.0, 0.0, 0.0, 0.0, 0.0, 0.0, 0.0, 0.0, 0.0, 0.0, 0.0, 0.0, 0.0, 0.0, 0.0, 0.0, 0.0, 0.0, 0.0, 0.0, 0.0, 0.0, 0.0, 0.0, 0.0, 0.0, 0.0, 0.0, 0.0, 0.0, 0.0, 0.0, 0.0, 0.0, 0.0, 0.0, 0.0, 0.0, 0.0, 0.0, 0.0, 0.0, 0.0, 0.0, 0.0, 0.0, 0.0, 0.0, 0.0, 0.0, 0.0, 0.0, 0.0, 0.0])
me_3.update()
me_4 = bpy.data.meshes.new('4')
me_4.from_pydata([(-0.005915, 0.002273, -0.005668), (-0.005915, 0.002273, 0.0), (-0.005915, 0.002273, 0.005668), (0.0, 0.002273, -0.005668), (0.0, 0.002273, 0.005668), (0.005915, 0.002273, -0.005668), (0.005915, 0.002273, 0.0), (0.005915, 0.002273, 0.005668), (-0.005915, -0.001545, -0.005668), (-0.005915, -0.001545, 0.0), (-0.005915, -0.001545, 0.005668), (0.0, -0.001545, -0.005668), (0.0, -0.001545, 0.0), (0.0, -0.001545, 0.005668), (0.005915, -0.001545, -0.005668), (0.005915, -0.001545, 0.0), (0.005915, -0.001545, 0.005668)], [], [(7, 4, 13, 16), (3, 5, 14, 11), (4, 2, 10, 13), (11, 14, 15, 12), (12, 15, 16, 13), (8, 11, 12, 9), (9, 12, 13, 10), (5, 6, 15, 14), (6, 7, 16, 15), (1, 0, 8, 9), (2, 1, 9, 10), (0, 3, 11, 8)])
_uv = me_4.uv_layers.new(name='UVMap')
_uv.uv.foreach_set('vector', [0.0, 0.0, 0.0, 0.0, 0.0, 0.0, 0.0, 0.0, 0.0, 0.0, 0.0, 0.0, 0.0, 0.0, 0.0, 0.0, 0.0, 0.0, 0.0, 0.0, 0.0, 0.0, 0.0, 0.0, 0.0, 0.0, 0.0, 0.0, 0.0, 0.0, 0.0, 0.0, 0.0, 0.0, 0.0, 0.0, 0.0, 0.0, 0.0, 0.0, 0.0, 0.0, 0.0, 0.0, 0.0, 0.0, 0.0, 0.0, 0.0, 0.0, 0.0, 0.0, 0.0, 0.0, 0.0, 0.0, 0.0, 0.0, 0.0, 0.0, 0.0, 0.0, 0.0, 0.0, 0.0, 0.0, 0.0, 0.0, 0.0, 0.0, 0.0, 0.0, 0.0, 0.0, 0.0, 0.0, 0.0, 0.0, 0.0, 0.0, 0.0, 0.0, 0.0, 0.0, 0.0, 0.0, 0.0, 0.0, 0.0, 0.0, 0.0, 0.0, 0.0, 0.0, 0.0, 0.0])
me_4.update()
me_5 = bpy.data.meshes.new('5')
me_5.from_pydata([(-0.005915, 0.002273, -0.005668), (-0.005915, 0.002273, 0.0), (-0.005915, 0.002273, 0.005668), (0.0, 0.002273, -0.005668), (0.0, 0.002273, 0.005668), (0.005915, 0.002273, -0.005668), (0.005915, 0.002273, 0.0), (0.005915, 0.002273, 0.005668), (-0.005915, -0.001545, -0.005668), (-0.005915, -0.001545, 0.0), (-0.005915, -0.001545, 0.005668), (0.0, -0.001545, -0.005668), (0.0, -0.001545, 0.0), (0.0, -0.001545, 0.005668), (0.005915, -0.001545, -0.005668), (0.005915, -0.001545, 0.0), (0.005915, -0.001545, 0.005668)], [], [(7, 4, 13, 16), (3, 5, 14, 11), (2, 1, 9, 10), (1, 0, 8, 9), (11, 14, 15, 12), (12, 15, 16, 13), (8, 11, 12, 9), (9, 12, 13, 10), (5, 6, 15, 14), (0, 3, 11, 8), (6, 7, 16, 15), (4, 2, 10, 13)])
_uv = me_5.uv_layers.new(name='UVMap')
_uv.uv.foreach_set('vector', [0.0, 0.0, 0.0, 0.0, 0.0, 0.0, 0.0, 0.0, 0.0, 0.0, 0.0, 0.0, 0.0, 0.0, 0.0, 0.0, 0.0, 0.0, 0.0, 0.0, 0.0, 0.0, 0.0, 0.0, 0.0, 0.0, 0.0, 0.0, 0.0, 0.0, 0.0, 0.0, 0.0, 0.0, 0.0, 0.0, 0.0, 0.0, 0.0, 0.0, 0.0, 0.0, 0.0, 0.0, 0.0, 0.0, 0.0, 0.0, 0.0, 0.0, 0.0, 0.0, 0.0, 0.0, 0.0, 0.0, 0.0, 0.0, 0.0, 0.0, 0.0, 0.0, 0.0, 0.0, 0.0, 0.0, 0.0, 0.0, 0.0, 0.0, 0.0, 0.0, 0.0, 0.0, 0.0, 0.0, 0.0, 0.0, 0.0, 0.0, 0.0, 0.0, 0.0, 0.0, 0.0, 0.0, 0.0, 0.0, 0.0, 0.0, 0.0, 0.0, 0.0, 0.0, 0.0, 0.0])
me_5.update()
me_6 = bpy.data.meshes.new('6')
me_6.from_pydata([(-0.005915, 0.002273, -0.005668), (-0.005915, 0.002273, 0.0), (-0.005915, 0.002273, 0.005668), (0.0, 0.002273, -0.005668), (0.0, 0.002273, 0.005668), (0.005915, 0.002273, -0.005668), (0.005915, 0.002273, 0.0), (0.005915, 0.002273, 0.005668), (-0.005915, -0.001545, -0.005668), (-0.005915, -0.001545, 0.0), (-0.005915, -0.001545, 0.005668), (0.0, -0.001545, -0.005668), (0.0, -0.001545, 0.0), (0.0, -0.001545, 0.005668), (0.005915, -0.001545, -0.005668), (0.005915, -0.001545, 0.0), (0.005915, -0.001545, 0.005668)], [], [(7, 4, 13, 16), (3, 5, 14, 11), (2, 1, 9, 10), (1, 0, 8, 9), (11, 14, 15, 12), (12, 15, 16, 13), (8, 11, 12, 9), (9, 12, 13, 10), (0, 3, 11, 8), (4, 2, 10, 13), (5, 6, 15, 14), (6, 7, 16, 15)])
_uv = me_6.uv_layers.new(name='UVMap')
_uv.uv.foreach_set('vector', [0.0, 0.0, 0.0, 0.0, 0.0, 0.0, 0.0, 0.0, 0.0, 0.0, 0.0, 0.0, 0.0, 0.0, 0.0, 0.0, 0.0, 0.0, 0.0, 0.0, 0.0, 0.0, 0.0, 0.0, 0.0, 0.0, 0.0, 0.0, 0.0, 0.0, 0.0, 0.0, 0.0, 0.0, 0.0, 0.0, 0.0, 0.0, 0.0, 0.0, 0.0, 0.0, 0.0, 0.0, 0.0, 0.0, 0.0, 0.0, 0.0, 0.0, 0.0, 0.0, 0.0, 0.0, 0.0, 0.0, 0.0, 0.0, 0.0, 0.0, 0.0, 0.0, 0.0, 0.0, 0.0, 0.0, 0.0, 0.0, 0.0, 0.0, 0.0, 0.0, 0.0, 0.0, 0.0, 0.0, 0.0, 0.0, 0.0, 0.0, 0.0, 0.0, 0.0, 0.0, 0.0, 0.0, 0.0, 0.0, 0.0, 0.0, 0.0, 0.0, 0.0, 0.0, 0.0, 0.0])
me_6.update()
me_7 = bpy.data.meshes.new('7')
me_7.from_pydata([(-0.005915, 0.002273, -0.005668), (-0.005915, 0.002273, 0.0), (-0.005915, 0.002273, 0.005668), (0.0, 0.002273, -0.005668), (0.0, 0.002273, 0.005668), (0.005915, 0.002273, -0.005668), (0.005915, 0.002273, 0.0), (0.005915, 0.002273, 0.005668), (-0.005915, -0.001545, -0.005668), (-0.005915, -0.001545, 0.0), (-0.005915, -0.001545, 0.005668), (0.0, -0.001545, -0.005668), (0.0, -0.001545, 0.0), (0.0, -0.001545, 0.005668), (0.005915, -0.001545, -0.005668), (0.005915, -0.001545, 0.0), (0.005915, -0.001545, 0.005668)], [], [(6, 7, 16, 15), (5, 6, 15, 14), (7, 4, 13, 16), (3, 5, 14, 11), (11, 14, 15, 12), (12, 15, 16, 13), (8, 11, 12, 9), (9, 12, 13, 10), (1, 0, 8, 9), (2, 1, 9, 10), (0, 3, 11, 8), (4, 2, 10, 13)])
_uv = me_7.uv_layers.new(name='UVMap')
_uv.uv.foreach_set('vector', [0.0, 0.0, 0.0, 0.0, 0.0, 0.0, 0.0, 0.0, 0.0, 0.0, 0.0, 0.0, 0.0, 0.0, 0.0, 0.0, 0.0, 0.0, 0.0, 0.0, 0.0, 0.0, 0.0, 0.0, 0.0, 0.0, 0.0, 0.0, 0.0, 0.0, 0.0, 0.0, 0.0, 0.0, 0.0, 0.0, 0.0, 0.0, 0.0, 0.0, 0.0, 0.0, 0.0, 0.0, 0.0, 0.0, 0.0, 0.0, 0.0, 0.0, 0.0, 0.0, 0.0, 0.0, 0.0, 0.0, 0.0, 0.0, 0.0, 0.0, 0.0, 0.0, 0.0, 0.0, 0.0, 0.0, 0.0, 0.0, 0.0, 0.0, 0.0, 0.0, 0.0, 0.0, 0.0, 0.0, 0.0, 0.0, 0.0, 0.0, 0.0, 0.0, 0.0, 0.0, 0.0, 0.0, 0.0, 0.0, 0.0, 0.0, 0.0, 0.0, 0.0, 0.0, 0.0, 0.0])
me_7.update()
me_8 = bpy.data.meshes.new('8')
me_8.from_pydata([(-0.005915, 0.002273, -0.005668), (-0.005915, 0.002273, -3.725e-09), (-0.005915, 0.002273, 0.005668), (0.0, 0.002273, -0.005668), (0.0, 0.002273, 0.005668), (0.005915, 0.002273, -0.005668), (0.005915, 0.002273, -3.725e-09), (0.005915, 0.002273, 0.005668), (-0.005915, -0.001545, -0.005668), (-0.005915, -0.001545, -3.725e-09), (-0.005915, -0.001545, 0.005668), (0.0, -0.001545, -0.005668), (0.0, -0.001545, -3.725e-09), (0.0, -0.001545, 0.005668), (0.005915, -0.001545, -0.005668), (0.005915, -0.001545, -3.725e-09), (0.005915, -0.001545, 0.005668)], [], [(7, 4, 13, 16), (3, 5, 14, 11), (11, 14, 15, 12), (12, 15, 16, 13), (8, 11, 12, 9), (9, 12, 13, 10), (5, 6, 15, 14), (0, 3, 11, 8), (6, 7, 16, 15), (4, 2, 10, 13), (1, 0, 8, 9), (2, 1, 9, 10)])
_uv = me_8.uv_layers.new(name='UVMap')
_uv.uv.foreach_set('vector', [0.0, 0.0, 0.0, 0.0, 0.0, 0.0, 0.0, 0.0, 0.0, 0.0, 0.0, 0.0, 0.0, 0.0, 0.0, 0.0, 0.0, 0.0, 0.0, 0.0, 0.0, 0.0, 0.0, 0.0, 0.0, 0.0, 0.0, 0.0, 0.0, 0.0, 0.0, 0.0, 0.0, 0.0, 0.0, 0.0, 0.0, 0.0, 0.0, 0.0, 0.0, 0.0, 0.0, 0.0, 0.0, 0.0, 0.0, 0.0, 0.0, 0.0, 0.0, 0.0, 0.0, 0.0, 0.0, 0.0, 0.0, 0.0, 0.0, 0.0, 0.0, 0.0, 0.0, 0.0, 0.0, 0.0, 0.0, 0.0, 0.0, 0.0, 0.0, 0.0, 0.0, 0.0, 0.0, 0.0, 0.0, 0.0, 0.0, 0.0, 0.0, 0.0, 0.0, 0.0, 0.0, 0.0, 0.0, 0.0, 0.0, 0.0, 0.0, 0.0, 0.0, 0.0, 0.0, 0.0])
me_8.update()
me_9 = bpy.data.meshes.new('9')
me_9.from_pydata([(-0.005915, 0.002273, -0.005668), (-0.005915, 0.002273, -3.725e-09), (-0.005915, 0.002273, 0.005668), (0.0, 0.002273, -0.005668), (0.0, 0.002273, 0.005668), (0.005915, 0.002273, -0.005668), (0.005915, 0.002273, -3.725e-09), (0.005915, 0.002273, 0.005668), (-0.005915, -0.001545, -0.005668), (-0.005915, -0.001545, -3.725e-09), (-0.005915, -0.001545, 0.005668), (0.0, -0.001545, -0.005668), (0.0, -0.001545, -3.725e-09), (0.0, -0.001545, 0.005668), (0.005915, -0.001545, -0.005668), (0.005915, -0.001545, -3.725e-09), (0.005915, -0.001545, 0.005668)], [], [(4, 2, 10, 13), (0, 3, 11, 8), (7, 4, 13, 16), (3, 5, 14, 11), (2, 1, 9, 10), (1, 0, 8, 9), (11, 14, 15, 12), (12, 15, 16, 13), (8, 11, 12, 9), (9, 12, 13, 10), (5, 6, 15, 14), (6, 7, 16, 15)])
_uv = me_9.uv_layers.new(name='UVMap')
_uv.uv.foreach_set('vector', [0.0, 0.0, 0.0, 0.0, 0.0, 0.0, 0.0, 0.0, 0.0, 0.0, 0.0, 0.0, 0.0, 0.0, 0.0, 0.0, 0.0, 0.0, 0.0, 0.0, 0.0, 0.0, 0.0, 0.0, 0.0, 0.0, 0.0, 0.0, 0.0, 0.0, 0.0, 0.0, 0.0, 0.0, 0.0, 0.0, 0.0, 0.0, 0.0, 0.0, 0.0, 0.0, 0.0, 0.0, 0.0, 0.0, 0.0, 0.0, 0.0, 0.0, 0.0, 0.0, 0.0, 0.0, 0.0, 0.0, 0.0, 0.0, 0.0, 0.0, 0.0, 0.0, 0.0, 0.0, 0.0, 0.0, 0.0, 0.0, 0.0, 0.0, 0.0, 0.0, 0.0, 0.0, 0.0, 0.0, 0.0, 0.0, 0.0, 0.0, 0.0, 0.0, 0.0, 0.0, 0.0, 0.0, 0.0, 0.0, 0.0, 0.0, 0.0, 0.0, 0.0, 0.0, 0.0, 0.0])
me_9.update()
me_0 = bpy.data.meshes.new('0')
me_0.from_pydata([(-0.005915, 0.002165, 0.005718), (0.0, 0.002165, 0.005718), (0.005915, 0.002165, 0.005718), (-0.005915, -0.001472, 0.0001163), (-0.005915, 0.002165, -0.005712), (-0.005915, 0.002165, 0.0001163), (0.0, 0.002165, -0.005712), (0.005915, 0.002165, -0.005712), (0.005915, 0.002165, 0.0001163), (-0.005915, -0.001472, 0.005718), (0.0, -0.001472, 0.0001163), (0.0, -0.001472, 0.005718), (0.005915, -0.001472, 0.0001163), (0.005915, -0.001472, 0.005718), (-0.005915, -0.001472, -0.005712), (0.0, -0.001472, -0.005712), (0.005915, -0.001472, -0.005712)], [], [(0, 5, 3, 9), (1, 0, 9, 11), (7, 8, 12, 16), (2, 1, 11, 13), (10, 12, 13, 11), (3, 10, 11, 9), (14, 15, 10, 3), (15, 16, 12, 10), (5, 4, 14, 3), (8, 2, 13, 12), (6, 7, 16, 15), (4, 6, 15, 14)])
_uv = me_0.uv_layers.new(name='UVMap')
_uv.uv.foreach_set('vector', [0.0, 0.0, 0.0, 0.0, 0.0, 0.0, 0.0, 0.0, 0.0, 0.0, 0.0, 0.0, 0.0, 0.0, 0.0, 0.0, 0.0, 0.0, 0.0, 0.0, 0.0, 0.0, 0.0, 0.0, 0.0, 0.0, 0.0, 0.0, 0.0, 0.0, 0.0, 0.0, 0.0, 0.0, 0.0, 0.0, 0.0, 0.0, 0.0, 0.0, 0.0, 0.0, 0.0, 0.0, 0.0, 0.0, 0.0, 0.0, 0.0, 0.0, 0.0, 0.0, 0.0, 0.0, 0.0, 0.0, 0.0, 0.0, 0.0, 0.0, 0.0, 0.0, 0.0, 0.0, 0.0, 0.0, 0.0, 0.0, 0.0, 0.0, 0.0, 0.0, 0.0, 0.0, 0.0, 0.0, 0.0, 0.0, 0.0, 0.0, 0.0, 0.0, 0.0, 0.0, 0.0, 0.0, 0.0, 0.0, 0.0, 0.0, 0.0, 0.0, 0.0, 0.0, 0.0, 0.0])
me_0.update()

# ---- objects
ob_safe = bpy.data.objects.new('safe', None)
ob_body = bpy.data.objects.new('body', me_body)
ob_door = bpy.data.objects.new('door', me_door)
ob_control_panel = bpy.data.objects.new('control_panel', me_control_panel)
ob_numpad = bpy.data.objects.new('numpad', me_numpad)
ob_handle_housing = bpy.data.objects.new('handle_housing', me_circle)
ob_handle = bpy.data.objects.new('handle', me_circle_001)
ob_1 = bpy.data.objects.new('1', me_1)
ob_2 = bpy.data.objects.new('2', me_2)
ob_3 = bpy.data.objects.new('3', me_3)
ob_4 = bpy.data.objects.new('4', me_4)
ob_5 = bpy.data.objects.new('5', me_5)
ob_6 = bpy.data.objects.new('6', me_6)
ob_7 = bpy.data.objects.new('7', me_7)
ob_8 = bpy.data.objects.new('8', me_8)
ob_9 = bpy.data.objects.new('9', me_9)
ob_0 = bpy.data.objects.new('0', me_0)

# ---- transforms, parenting, visibility, modifiers, constraints
ob_safe.location = (0.0, 0.0, 0.0)
ob_body.parent = ob_safe
ob_body.location = (0.0, 0.0, 0.0)
ob_door.parent = ob_body
ob_door.location = (0.1511, 0.01, 0.2497)
ob_control_panel.parent = ob_door
ob_control_panel.matrix_parent_inverse = Matrix(((1.0, -0.0, 0.0, -0.1511), (-0.0, 1.0, -0.0, -0.025), (0.0, -0.0, 1.0, -0.06965), (-0.0, 0.0, -0.0, 1.0)))
ob_control_panel.location = (-0.02568, 0.01585, 0.1107)
ob_control_panel.scale = (1.1, 1.1, 1.1)
ob_numpad.parent = ob_control_panel
ob_numpad.matrix_parent_inverse = Matrix(((0.9091, -0.0, 0.0, 0.02335), (-0.0, 0.9091, -0.0, -0.0007702), (0.0, 0.0, 0.9091, -0.2643), (-0.0, 0.0, -0.0, 1.0)))
ob_numpad.location = (0.02569, -0.001, 0.2878)
ob_numpad.scale = (1.1, 1.1, 1.1)
ob_handle_housing.parent = ob_control_panel
ob_handle_housing.matrix_parent_inverse = Matrix(((0.9091, -0.0, 0.0, 0.02335), (-0.0, 0.9091, -0.0, -0.0007702), (0.0, 0.0, 0.9091, -0.2643), (-0.0, 0.0, -0.0, 1.0)))
ob_handle_housing.location = (-0.06036, -0.0065, 0.2907)
ob_handle_housing.rotation_euler = (-1.571, 0.0, 0.0)
ob_handle_housing.scale = (0.04, 0.04, 1.0)
ob_handle.parent = ob_control_panel
ob_handle.matrix_parent_inverse = Matrix(((0.9091, -0.0, 0.0, 0.02335), (-0.0, 0.9091, -0.0, -0.0007702), (0.0, 0.0, 0.9091, -0.2643), (-0.0, 0.0, -0.0, 1.0)))
ob_handle.location = (-0.06036, -0.0065, 0.2907)
ob_handle.rotation_euler = (-1.571, 0.0, 0.0)
ob_handle.scale = (0.04, 0.04, 1.0)
ob_1.parent = ob_numpad
ob_1.matrix_parent_inverse = Matrix(((0.9091, -0.0, -0.0, -0.02335), (-0.0, 0.9091, 0.0, 0.0009091), (-0.0, -0.0, 0.9091, -0.2616), (-0.0, 0.0, -0.0, 1.0)))
ob_1.location = (0.009165, -0.0035, 0.314)
ob_1.scale = (1.1, 1.1, 1.1)
ob_2.parent = ob_numpad
ob_2.matrix_parent_inverse = Matrix(((0.9091, -0.0, -0.0, -0.02335), (-0.0, 0.9091, 0.0, 0.0009091), (-0.0, -0.0, 0.9091, -0.2616), (-0.0, 0.0, -0.0, 1.0)))
ob_2.location = (0.02569, -0.0035, 0.314)
ob_2.scale = (1.1, 1.1, 1.1)
ob_3.parent = ob_numpad
ob_3.matrix_parent_inverse = Matrix(((0.9091, -0.0, -0.0, -0.02335), (-0.0, 0.9091, 0.0, 0.0009091), (-0.0, -0.0, 0.9091, -0.2616), (-0.0, 0.0, -0.0, 1.0)))
ob_3.location = (0.04221, -0.0035, 0.314)
ob_3.scale = (1.1, 1.1, 1.1)
ob_4.parent = ob_numpad
ob_4.matrix_parent_inverse = Matrix(((0.9091, -0.0, -0.0, -0.02335), (-0.0, 0.9091, 0.0, 0.0009091), (-0.0, -0.0, 0.9091, -0.2616), (-0.0, 0.0, -0.0, 1.0)))
ob_4.location = (0.009165, -0.0035, 0.2983)
ob_4.scale = (1.1, 1.1, 1.1)
ob_5.parent = ob_numpad
ob_5.matrix_parent_inverse = Matrix(((0.9091, -0.0, -0.0, -0.02335), (-0.0, 0.9091, 0.0, 0.0009091), (-0.0, -0.0, 0.9091, -0.2616), (-0.0, 0.0, -0.0, 1.0)))
ob_5.location = (0.02569, -0.0035, 0.2983)
ob_5.scale = (1.1, 1.1, 1.1)
ob_6.parent = ob_numpad
ob_6.matrix_parent_inverse = Matrix(((0.9091, -0.0, -0.0, -0.02335), (-0.0, 0.9091, 0.0, 0.0009091), (-0.0, -0.0, 0.9091, -0.2616), (-0.0, 0.0, -0.0, 1.0)))
ob_6.location = (0.04221, -0.0035, 0.2983)
ob_6.scale = (1.1, 1.1, 1.1)
ob_7.parent = ob_numpad
ob_7.matrix_parent_inverse = Matrix(((0.9091, -0.0, -0.0, -0.02335), (-0.0, 0.9091, 0.0, 0.0009091), (-0.0, -0.0, 0.9091, -0.2616), (-0.0, 0.0, -0.0, 1.0)))
ob_7.location = (0.009165, -0.0035, 0.2826)
ob_7.scale = (1.1, 1.1, 1.1)
ob_8.parent = ob_numpad
ob_8.matrix_parent_inverse = Matrix(((0.9091, -0.0, -0.0, -0.02335), (-0.0, 0.9091, 0.0, 0.0009091), (-0.0, -0.0, 0.9091, -0.2616), (-0.0, 0.0, -0.0, 1.0)))
ob_8.location = (0.02569, -0.0035, 0.2826)
ob_8.scale = (1.1, 1.1, 1.1)
ob_9.parent = ob_numpad
ob_9.matrix_parent_inverse = Matrix(((0.9091, -0.0, -0.0, -0.02335), (-0.0, 0.9091, 0.0, 0.0009091), (-0.0, -0.0, 0.9091, -0.2616), (-0.0, 0.0, -0.0, 1.0)))
ob_9.location = (0.04221, -0.0035, 0.2826)
ob_9.scale = (1.1, 1.1, 1.1)
ob_0.parent = ob_numpad
ob_0.matrix_parent_inverse = Matrix(((0.9091, -0.0, -0.0, -0.02335), (-0.0, 0.9091, 0.0, 0.0009091), (-0.0, -0.0, 0.9091, -0.2616), (-0.0, 0.0, -0.0, 1.0)))
ob_0.location = (0.02569, -0.003381, 0.2666)
ob_0.scale = (1.1, 1.1, 1.1)

# ---- collection membership
col_collection.objects.link(ob_safe)
col_collection.objects.link(ob_body)
col_collection.objects.link(ob_door)
col_collection.objects.link(ob_control_panel)
col_collection.objects.link(ob_numpad)
col_collection.objects.link(ob_handle_housing)
col_collection.objects.link(ob_handle)
col_collection.objects.link(ob_1)
col_collection.objects.link(ob_2)
col_collection.objects.link(ob_3)
col_collection.objects.link(ob_4)
col_collection.objects.link(ob_5)
col_collection.objects.link(ob_6)
col_collection.objects.link(ob_7)
col_collection.objects.link(ob_8)
col_collection.objects.link(ob_9)
col_collection.objects.link(ob_0)

# ---- scene / render settings (as saved in the file)
scene.frame_start = 1; scene.frame_end = 250; scene.frame_set(1)
scene.render.engine = 'BLENDER_EEVEE_NEXT'
scene.cycles.sampling_pattern = 'TABULATED_SOBOL'
scene.cycles.use_light_tree = False
scene.view_settings.view_transform = 'Filmic'
bpy.context.view_layer.update()

# ---- added for rendering (the .blend has no active camera and no usable light): camera, sun
cam_auto = bpy.data.cameras.new('AutoCamera')
cam_auto.lens = 50.0
cam_auto.sensor_width = 36.0
cam_auto.clip_end = 1000.0
ob_auto_camera = bpy.data.objects.new('AutoCamera', cam_auto)
scene.collection.objects.link(ob_auto_camera)
ob_auto_camera.location = (0.68452, -0.641919, 0.797266)
ob_auto_camera.rotation_euler = (1.09748, -7.21219e-08, 0.694738)
scene.camera = ob_auto_camera
light_auto_sun = bpy.data.lights.new('AutoSun', 'SUN')
light_auto_sun.energy = 3.0
light_auto_sun.angle = 0.0523599
ob_auto_sun = bpy.data.objects.new('AutoSun', light_auto_sun)
scene.collection.objects.link(ob_auto_sun)
ob_auto_sun.rotation_euler = (0.872665, 0.174533, 0.523599)
bpy.context.view_layer.update()
